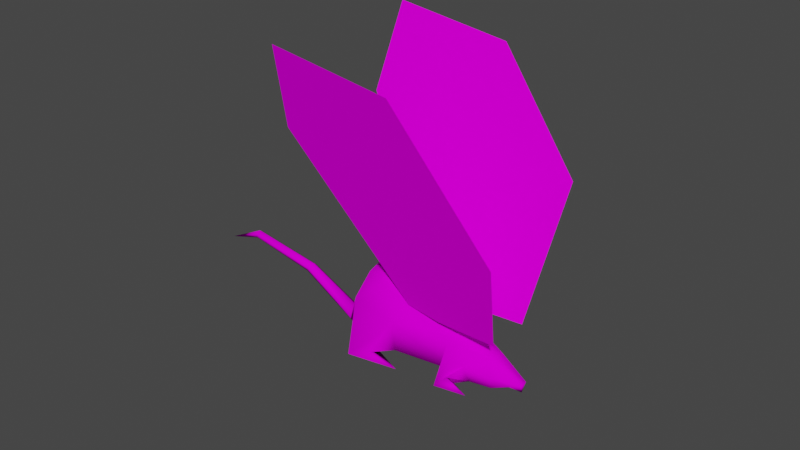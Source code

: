 # Source: ratw.blend  (saved by Blender 3.0.42; exported with 4.5.12 LTS)
import bpy
from mathutils import Matrix  # noqa: F401  (used for matrix-valued properties, if any)

bpy.ops.wm.read_factory_settings(use_empty=True)
scene = bpy.context.scene
scene.name = 'Scene'

# ---- collections
col_stand = bpy.data.collections.new('stand'); scene.collection.children.link(col_stand)
col_fly = bpy.data.collections.new('fly'); scene.collection.children.link(col_fly)
col_walk1 = bpy.data.collections.new('walk1'); scene.collection.children.link(col_walk1)
col_walk2 = bpy.data.collections.new('walk2'); scene.collection.children.link(col_walk2)
col_axes = bpy.data.collections.new('axes'); scene.collection.children.link(col_axes)
col_wings_short = bpy.data.collections.new('wings_short'); scene.collection.children.link(col_wings_short)
col_wings_long = bpy.data.collections.new('wings_long'); scene.collection.children.link(col_wings_long)
col_ref_points__do_not_export = bpy.data.collections.new('ref points (do not export)'); scene.collection.children.link(col_ref_points__do_not_export)

# ---- images (referenced by path relative to the original .blend; pixels are not part of the script)
import os
ASSET_DIR = os.environ.get("B2B_ASSET_DIR", "")  # directory of the original .blend (textures are referenced by path, not embedded)
HERE = os.path.dirname(os.path.abspath(__file__))  # packed textures are extracted next to this script under _unpacked/

def load_image(name, relpath, width, height, colorspace="sRGB"):
    """Load a texture the original file referenced (path relative to the .blend, or extracted next to this script)."""
    p = next((c for c in (os.path.join(HERE, relpath), os.path.join(ASSET_DIR, relpath)) if relpath and os.path.exists(c)), "")
    if p:
        img = bpy.data.images.load(p, check_existing=True)
        img.name = name
    else:  # same state as the original file: an image datablock whose file is absent (Cycles renders it pink)
        img = bpy.data.images.new(name, width, height)
        img.source = "FILE"
        img.filepath = "//" + (relpath or name)
    img.colorspace_settings.name = colorspace
    return img
img_ratf_png = load_image('ratf.png', 'ratf.png', 1024, 1024, 'sRGB')
img_ratwing_tga = load_image('ratwing.tga', 'ratwing.tga', 1024, 1024, 'sRGB')

# ---- materials (node trees are filled in below, after node groups)
mat_body = bpy.data.materials.new('body')
mat_body.use_backface_culling = True
mat_body.use_transparent_shadow = False
mat_vhots_axles = bpy.data.materials.new('vhots axles')
mat_vhots_axles.use_backface_culling = True
mat_vhots_axles.use_transparent_shadow = False
mat_wing = bpy.data.materials.new('wing')
mat_wing.use_transparent_shadow = False

# ---- material node trees
mat_body.use_nodes = True; mat_body.node_tree.nodes.clear()
_N = mat_body.node_tree.nodes; _L = mat_body.node_tree.links
n0 = _N.new('ShaderNodeOutputMaterial'); n0.name = 'Material Output'; n0.location = (300, 300)
n1 = _N.new('ShaderNodeBsdfDiffuse'); n1.name = 'Diffuse BSDF'; n1.location = (50, 300)
n2 = _N.new('ShaderNodeTexImage'); n2.name = 'Image Texture'; n2.location = (-290, 300)
n2.image = img_ratf_png
_L.new(n1.outputs[0], n0.inputs[0])
_L.new(n2.outputs[0], n1.inputs[0])
n0.is_active_output = True
mat_vhots_axles.use_nodes = True; mat_vhots_axles.node_tree.nodes.clear()
_N = mat_vhots_axles.node_tree.nodes; _L = mat_vhots_axles.node_tree.links
n0 = _N.new('ShaderNodeOutputMaterial'); n0.name = 'Material Output'; n0.location = (300, 300)
n1 = _N.new('ShaderNodeBsdfDiffuse'); n1.name = 'Diffuse BSDF'; n1.location = (50, 300)
n1.inputs[0].default_value = (0.9961, 0.0, 0.0, 255.0)
_L.new(n1.outputs[0], n0.inputs[0])
n0.is_active_output = True
mat_wing.use_nodes = True; mat_wing.node_tree.nodes.clear()
_N = mat_wing.node_tree.nodes; _L = mat_wing.node_tree.links
n0 = _N.new('ShaderNodeOutputMaterial'); n0.name = 'Material Output'; n0.location = (300, 300)
n1 = _N.new('ShaderNodeBsdfDiffuse'); n1.name = 'Diffuse BSDF'; n1.location = (50, 300)
n2 = _N.new('ShaderNodeTexImage'); n2.name = 'Image Texture'; n2.location = (-290, 300)
n2.image = img_ratwing_tga
_L.new(n1.outputs[0], n0.inputs[0])
_L.new(n2.outputs[0], n1.inputs[0])
n0.is_active_output = True

# ---- world
world_world = bpy.data.worlds.new('World'); scene.world = world_world
world_world.use_nodes = True; world_world.node_tree.nodes.clear()
_N = world_world.node_tree.nodes; _L = world_world.node_tree.links
n0 = _N.new('ShaderNodeOutputWorld'); n0.name = 'World Output'; n0.location = (300, 300)
n1 = _N.new('ShaderNodeBackground'); n1.name = 'Background'; n1.location = (10, 300)
n1.inputs[0].default_value = (0.05088, 0.05088, 0.05088, 1.0)
_L.new(n1.outputs[0], n0.inputs[0])
n0.is_active_output = True
world_world.color = (0.05088, 0.05088, 0.05088)
world_world.use_sun_shadow = False
world_world.sun_shadow_jitter_overblur = 0.0

# ---- meshes
me_combine = bpy.data.meshes.new('Combine')
me_combine.from_pydata([(0.07586, -0.2203, -0.2106), (0.192, -0.1473, -0.1861), (0.3095, -0.1811, -0.208), (0.1786, -0.2073, -0.1645), (0.2676, -0.1531, -0.01437), (0.2649, -0.1333, -0.1566), (0.06581, -0.1536, 0.03917), (0.7988, -0.06538, -0.1391), (0.726, -0.09361, -0.117), (0.7263, -0.08267, -0.1683), (0.6301, -0.102, -0.1686), (0.2586, -0.08712, 0.185), (0.5199, -0.1099, -0.03494), (0.4984, -0.07891, 0.01493), (0.1699, -0.1358, -0.1596), (0.5971, -0.08743, -0.02364), (0.6093, -0.1151, -0.1004), (0.08702, -0.08441, 0.1429), (0.5005, -0.02387, 0.03864), (0.2674, -0.01153, 0.2107), (0.6312, -0.02576, -0.1867), (0.7256, -0.02442, -0.1794), (0.5612, -0.09654, -0.1535), (0.5632, -0.02402, -0.1834), (0.2535, -0.01465, -0.1923), (0.1851, -0.01432, -0.1967), (0.7113, -0.06039, -0.05504), (0.7122, -0.03154, -0.05504), (0.08879, -0.01478, 0.1664), (0.8062, -0.04109, -0.1514), (0.8065, -0.03063, -0.1514), (0.8386, -0.02782, -0.1687), (-0.07204, -0.002359, -0.1263), (-0.0621, -0.02984, -0.1452), (0.8457, -0.02794, -0.1256), (0.8452, -0.0443, -0.1256), (-0.06479, -0.04905, -0.1645), (0.6334, 0.05536, -0.1661), (0.5525, 0.08062, -0.1734), (0.5627, 0.1177, -0.1487), (0.6132, 0.06933, -0.09795), (0.5081, 0.1283, -0.2083), (-0.06575, -0.0426, -0.1787), (0.5236, 0.06788, -0.03246), (-0.0657, -0.0135, -0.1896), (0.6099, -0.02928, 0.002664), (0.5018, -0.1696, -0.2107), (0.5483, -0.1238, -0.1759), (0.6464, -0.1453, -0.2087), (0.5568, -0.1613, -0.1512), (0.3164, 0.1478, -0.2056), (0.1976, 0.119, -0.1837), (0.0846, 0.1968, -0.2081), (0.1867, 0.1795, -0.162), (0.2734, 0.1216, -0.01189), (0.2698, 0.1019, -0.1541), (0.07176, 0.1305, 0.04165), (0.7287, 0.03205, -0.1658), (0.7289, 0.04299, -0.1145), (0.8004, 0.01173, -0.1366), (0.2616, 0.05607, 0.1875), (0.5008, 0.03783, 0.01741), (0.1751, 0.1084, -0.1571), (0.5998, 0.04221, -0.02115), (0.09005, 0.06055, 0.1453), (0.5644, 0.05281, -0.151), (0.7128, 0.01041, -0.05256), (0.8068, -0.01285, -0.149), (-0.06121, 0.01239, -0.1433), (0.8459, -0.01127, -0.1231), (-0.0631, 0.03171, -0.1626), (-0.06433, 0.0253, -0.1767), (0.6515, 0.09793, -0.2062), (-0.3637, 0.01859, -0.2063), (-0.3595, 0.04935, -0.2063), (-0.6481, 0.2143, -0.2017), (-0.6598, 0.1945, -0.2017), (-0.6539, 0.2044, -0.1664), (-0.3649, 0.009545, -0.1782), (-0.3615, 0.03472, -0.1608), (-0.6634, 0.1884, -0.1799), (-0.6445, 0.2203, -0.1799), (-0.8459, 0.1719, -0.1588), (-0.3582, 0.05839, -0.1782)], [], [(2, 0, 1), (1, 3, 2), (2, 3, 0), (4, 1, 3), (4, 5, 1), (5, 3, 1), (5, 4, 3), (4, 0, 3), (4, 6, 0), (6, 1, 0), (6, 5, 1), (5, 0, 1), (5, 6, 0), (9, 7, 8), (37, 40, 58, 57), (56, 64, 60, 54), (4, 12, 13), (5, 6, 14), (16, 15, 12), (12, 15, 13), (4, 13, 11), (22, 23, 20, 10), (20, 23, 65, 37), (18, 13, 15, 45), (30, 21, 57, 67), (60, 64, 28, 19), (66, 58, 40, 63), (11, 17, 6, 4), (7, 9, 29), (63, 45, 27, 66), (30, 31, 29), (29, 31, 7), (10, 12, 22), (31, 34, 35), (31, 35, 7), (39, 37, 38), (40, 37, 39), (41, 40, 39), (42, 6, 36), (14, 6, 42), (43, 40, 41), (8, 35, 26), (43, 65, 55, 54), (9, 10, 20, 21), (35, 8, 7), (48, 46, 47), (47, 49, 48), (48, 49, 46), (16, 47, 49), (16, 10, 47), (10, 49, 47), (10, 16, 49), (16, 46, 49), (16, 12, 46), (12, 47, 46), (12, 10, 47), (10, 46, 47), (10, 12, 46), (52, 50, 51), (53, 51, 50), (53, 50, 52), (51, 54, 53), (55, 54, 51), (53, 55, 51), (54, 55, 53), (52, 54, 53), (56, 54, 52), (56, 51, 52), (56, 55, 51), (55, 52, 51), (55, 56, 52), (59, 57, 58), (16, 8, 26, 15), (17, 28, 32, 33), (43, 54, 61), (56, 55, 62), (63, 40, 43), (63, 43, 61), (61, 54, 60), (69, 66, 27, 34), (61, 60, 19, 18), (25, 24, 5, 14), (22, 12, 4, 5), (9, 21, 30, 29), (27, 45, 15, 26), (57, 59, 67), (8, 16, 10, 9), (31, 30, 67), (31, 67, 59), (28, 68, 32), (28, 64, 68), (43, 37, 65), (34, 31, 69), (69, 31, 59), (43, 38, 41), (43, 37, 38), (37, 41, 38), (56, 71, 70), (56, 62, 71), (37, 43, 41), (37, 57, 21, 20), (69, 58, 66), (58, 69, 59), (41, 72, 38), (39, 38, 72), (39, 72, 41), (38, 40, 39), (37, 40, 38), (76, 75, 74, 73), (82, 77, 81), (81, 75, 82), (76, 82, 75), (80, 82, 76), (80, 77, 82), (32, 68, 79), (77, 80, 78, 79), (83, 79, 68, 70), (33, 32, 79), (23, 24, 55, 65), (25, 44, 71, 62), (42, 73, 44), (81, 77, 79, 83), (74, 83, 70, 71), (36, 17, 33), (6, 17, 36), (63, 61, 18, 45), (11, 19, 28, 17), (79, 78, 36, 33), (5, 24, 23, 22), (64, 70, 68), (56, 70, 64), (74, 71, 44, 73), (24, 25, 62, 55), (25, 14, 42, 44), (11, 13, 18, 19), (35, 34, 27, 26), (78, 73, 42, 36), (76, 73, 78, 80), (74, 75, 81, 83)])
_uv = me_combine.uv_layers.new(name='UVMap')
_uv.uv.foreach_set('vector', [0.7594, -0.2216, 0.7561, -0.3559, 0.8701, -0.2943, 0.8701, -0.2943, 0.8255, -0.3524, 0.7594, -0.2216, 0.7594, -0.2216, 0.8255, -0.3524, 0.7561, -0.3559, 0.9126, -0.5977, 0.8701, -0.2943, 0.8255, -0.3524, 0.9126, -0.5977, 0.9906, -0.5967, 0.8701, -0.2943, 0.9906, -0.5967, 0.8255, -0.3524, 0.8701, -0.2943, 0.9906, -0.5967, 0.9126, -0.5977, 0.8255, -0.3524, 0.9126, -0.5977, 0.7561, -0.3559, 0.8255, -0.3524, 0.9126, -0.5977, 0.8456, -0.6245, 0.7561, -0.3559, 0.8456, -0.6245, 0.8701, -0.2943, 0.7561, -0.3559, 0.8456, -0.6245, 0.9906, -0.5967, 0.8701, -0.2943, 0.9906, -0.5967, 0.7561, -0.3559, 0.8701, -0.2943, 0.9906, -0.5967, 0.8456, -0.6245, 0.7561, -0.3559, 0.3671, -0.07726, 0.2918, -0.01138, 0.228, -0.1222, 0.4583, -0.3108, 0.2908, -0.2725, 0.228, -0.1222, 0.3671, -0.07726, 0.2739, -0.7563, 0.1014, -0.7526, 0.09214, -0.6939, 0.2647, -0.6778, 0.2647, -0.6778, 0.2898, -0.3209, 0.1321, -0.4308, 0.4537, -0.783, 0.2739, -0.7563, 0.4049, -0.8602, 0.2908, -0.2725, 0.08739, -0.3345, 0.2898, -0.3209, 0.2898, -0.3209, 0.08739, -0.3345, 0.1321, -0.4308, 0.2647, -0.6778, 0.1321, -0.4308, 0.09214, -0.6939, 0.479, -0.5495, 0.5692, -0.7022, 0.6396, -0.4126, 0.4583, -0.3108, 0.6396, -0.4126, 0.5692, -0.7022, 0.479, -0.5495, 0.4583, -0.3108, 0.006519, -0.4502, 0.1321, -0.4308, 0.08739, -0.3345, 0.001605, -0.3739, 0.5378, -0.04303, 0.603, -0.1558, 0.3671, -0.07726, 0.5377, -0.04311, 0.09214, -0.6939, 0.1014, -0.7526, 0.004982, -0.7453, 0.005781, -0.6988, 0.09662, -0.185, 0.228, -0.1222, 0.2908, -0.2725, 0.08739, -0.3345, 0.09214, -0.6939, 0.1014, -0.7526, 0.2739, -0.7563, 0.2647, -0.6778, 0.2918, -0.01138, 0.3671, -0.07726, 0.5377, -0.04311, 0.08739, -0.3345, 0.001605, -0.3739, 0.00517, -0.1905, 0.09662, -0.185, 0.7309, -0.0357, 0.7262, -0.131, 0.8028, -0.0486, 0.8028, -0.0486, 0.7262, -0.131, 0.8597, -0.1194, 0.4583, -0.3108, 0.2898, -0.3209, 0.479, -0.5495, 0.7262, -0.131, 0.725, -0.1936, 0.7708, -0.1882, 0.7262, -0.131, 0.7708, -0.1882, 0.8597, -0.1194, 0.8615, -0.2821, 0.8591, -0.6217, 0.8259, -0.3361, 0.9755, -0.6168, 0.8591, -0.6217, 0.8615, -0.2821, 0.7758, -0.3634, 0.9755, -0.6168, 0.8615, -0.2821, 0.2737, -0.9968, 0.2739, -0.7563, 0.1419, -1.0, 0.4049, -0.8602, 0.2739, -0.7563, 0.2737, -0.9968, 0.8056, -0.6136, 0.9755, -0.6168, 0.7758, -0.3634, 0.228, -0.1222, 0.03594, -0.008672, 0.09662, -0.185, 0.2898, -0.3209, 0.479, -0.5495, 0.4537, -0.783, 0.2647, -0.6778, 0.3671, -0.07726, 0.4583, -0.3108, 0.6396, -0.4126, 0.603, -0.1558, 0.03594, -0.008672, 0.228, -0.1222, 0.2918, -0.01138, 0.7561, -0.2289, 0.7758, -0.3634, 0.8259, -0.3361, 0.8259, -0.3361, 0.8615, -0.2821, 0.7561, -0.2289, 0.7561, -0.2289, 0.8615, -0.2821, 0.7758, -0.3634, 0.9755, -0.6168, 0.8259, -0.3361, 0.8615, -0.2821, 0.9755, -0.6168, 0.8591, -0.6217, 0.8259, -0.3361, 0.8591, -0.6217, 0.8615, -0.2821, 0.8259, -0.3361, 0.8591, -0.6217, 0.9755, -0.6168, 0.8615, -0.2821, 0.9755, -0.6168, 0.7758, -0.3634, 0.8615, -0.2821, 0.9755, -0.6168, 0.8056, -0.6136, 0.7758, -0.3634, 0.8056, -0.6136, 0.8259, -0.3361, 0.7758, -0.3634, 0.8056, -0.6136, 0.8591, -0.6217, 0.8259, -0.3361, 0.8591, -0.6217, 0.7758, -0.3634, 0.8259, -0.3361, 0.8591, -0.6217, 0.8056, -0.6136, 0.7758, -0.3634, 0.7561, -0.3559, 0.7594, -0.2216, 0.8701, -0.2943, 0.8255, -0.3524, 0.8701, -0.2943, 0.7594, -0.2216, 0.8255, -0.3524, 0.7594, -0.2216, 0.7561, -0.3559, 0.8701, -0.2943, 0.9126, -0.5977, 0.8255, -0.3524, 0.9906, -0.5967, 0.9126, -0.5977, 0.8701, -0.2943, 0.8255, -0.3524, 0.9906, -0.5967, 0.8701, -0.2943, 0.9126, -0.5977, 0.9906, -0.5967, 0.8255, -0.3524, 0.7561, -0.3559, 0.9126, -0.5977, 0.8255, -0.3524, 0.8456, -0.6245, 0.9126, -0.5977, 0.7561, -0.3559, 0.8456, -0.6245, 0.8701, -0.2943, 0.7561, -0.3559, 0.8456, -0.6245, 0.9906, -0.5967, 0.8701, -0.2943, 0.9906, -0.5967, 0.7561, -0.3559, 0.8701, -0.2943, 0.9906, -0.5967, 0.8456, -0.6245, 0.7561, -0.3559, 0.2918, -0.01138, 0.3671, -0.07726, 0.228, -0.1222, 0.2908, -0.2725, 0.228, -0.1222, 0.09662, -0.185, 0.08739, -0.3345, 0.1014, -0.7526, 0.004982, -0.7453, 0.01249, -0.9899, 0.07953, -0.9973, 0.2898, -0.3209, 0.2647, -0.6778, 0.1321, -0.4308, 0.2739, -0.7563, 0.4537, -0.783, 0.4049, -0.8602, 0.08739, -0.3345, 0.2908, -0.2725, 0.2898, -0.3209, 0.08739, -0.3345, 0.2898, -0.3209, 0.1321, -0.4308, 0.1321, -0.4308, 0.2647, -0.6778, 0.09214, -0.6939, 0.03594, -0.008672, 0.09662, -0.185, 0.00517, -0.1905, 0.001637, -0.00492, 0.1321, -0.4308, 0.09214, -0.6939, 0.005781, -0.6988, 0.006519, -0.4502, 0.5389, -0.8901, 0.5654, -0.8162, 0.4537, -0.783, 0.4049, -0.8602, 0.479, -0.5495, 0.2898, -0.3209, 0.2647, -0.6778, 0.4537, -0.783, 0.3671, -0.07726, 0.603, -0.1558, 0.5378, -0.04303, 0.5377, -0.04311, 0.00517, -0.1905, 0.001605, -0.3739, 0.08739, -0.3345, 0.09662, -0.185, 0.3671, -0.07726, 0.2918, -0.01138, 0.5377, -0.04311, 0.228, -0.1222, 0.2908, -0.2725, 0.4583, -0.3108, 0.3671, -0.07726, 0.7262, -0.131, 0.7309, -0.0357, 0.8028, -0.0486, 0.7262, -0.131, 0.8028, -0.0486, 0.8597, -0.1194, 0.004982, -0.7453, 0.07953, -0.9973, 0.01249, -0.9899, 0.004982, -0.7453, 0.1014, -0.7526, 0.07953, -0.9973, 0.2898, -0.3209, 0.4583, -0.3108, 0.479, -0.5495, 0.725, -0.1936, 0.7262, -0.131, 0.7708, -0.1882, 0.7708, -0.1882, 0.7262, -0.131, 0.8597, -0.1194, 0.8056, -0.6136, 0.8259, -0.3361, 0.7758, -0.3634, 0.8056, -0.6136, 0.8591, -0.6217, 0.8259, -0.3361, 0.8591, -0.6217, 0.7758, -0.3634, 0.8259, -0.3361, 0.2739, -0.7563, 0.2737, -0.9968, 0.1419, -1.0, 0.2739, -0.7563, 0.4049, -0.8602, 0.2737, -0.9968, 0.8591, -0.6217, 0.8056, -0.6136, 0.7758, -0.3634, 0.4583, -0.3108, 0.3671, -0.07726, 0.603, -0.1558, 0.6396, -0.4126, 0.03594, -0.008672, 0.228, -0.1222, 0.09662, -0.185, 0.228, -0.1222, 0.03594, -0.008672, 0.2918, -0.01138, 0.7758, -0.3634, 0.7561, -0.2289, 0.8259, -0.3361, 0.8615, -0.2821, 0.8259, -0.3361, 0.7561, -0.2289, 0.8615, -0.2821, 0.7561, -0.2289, 0.7758, -0.3634, 0.8259, -0.3361, 0.9755, -0.6168, 0.8615, -0.2821, 0.8591, -0.6217, 0.9755, -0.6168, 0.8259, -0.3361, 0.9027, -0.8575, 0.7544, -0.8558, 0.7243, -0.6929, 0.894, -0.6929, 0.8116, -0.9966, 0.8179, -0.8558, 0.6679, -0.8558, 0.6679, -0.8558, 0.7544, -0.8558, 0.8116, -0.9966, 0.9027, -0.8575, 0.8116, -0.9966, 0.7544, -0.8558, 0.9538, -0.8575, 0.8116, -0.9966, 0.9027, -0.8575, 0.9538, -0.8575, 0.8179, -0.8558, 0.8116, -0.9966, 0.8021, -0.8832, 0.7509, -0.8846, 0.8126, -0.6929, 0.8179, -0.8558, 0.9538, -0.8575, 0.9557, -0.6912, 0.8126, -0.6929, 0.6697, -0.6929, 0.8126, -0.6929, 0.7509, -0.8846, 0.6684, -0.8844, 0.8581, -0.8829, 0.8021, -0.8832, 0.8126, -0.6929, 0.5692, -0.7022, 0.5654, -0.8162, 0.4537, -0.783, 0.479, -0.5495, 0.5389, -0.8901, 0.5303, -0.9951, 0.2737, -0.9968, 0.4049, -0.8602, 0.8971, -0.8784, 0.894, -0.6929, 0.8585, -0.8822, 0.6679, -0.8558, 0.8179, -0.8558, 0.8126, -0.6929, 0.6697, -0.6929, 0.7243, -0.6929, 0.6697, -0.6929, 0.6684, -0.8844, 0.7102, -0.8835, 0.1419, -1.0, 0.1014, -0.7526, 0.07953, -0.9973, 0.2739, -0.7563, 0.1014, -0.7526, 0.1419, -1.0, 0.08739, -0.3345, 0.1321, -0.4308, 0.006519, -0.4502, 0.001605, -0.3739, 0.09214, -0.6939, 0.005781, -0.6988, 0.004982, -0.7453, 0.1014, -0.7526, 0.8126, -0.6929, 0.9557, -0.6912, 0.9548, -0.8777, 0.8581, -0.8829, 0.4537, -0.783, 0.5654, -0.8162, 0.5692, -0.7022, 0.479, -0.5495, 0.1014, -0.7526, 0.1419, -1.0, 0.07953, -0.9973, 0.2739, -0.7563, 0.1419, -1.0, 0.1014, -0.7526, 0.7243, -0.6929, 0.7102, -0.8835, 0.8585, -0.8822, 0.894, -0.6929, 0.5654, -0.8162, 0.5389, -0.8901, 0.4049, -0.8602, 0.4537, -0.783, 0.5389, -0.8901, 0.4049, -0.8602, 0.2737, -0.9968, 0.5303, -0.9951, 0.09214, -0.6939, 0.1321, -0.4308, 0.006519, -0.4502, 0.005781, -0.6988, 0.03594, -0.008672, 0.001637, -0.00492, 0.00517, -0.1905, 0.09662, -0.185, 0.9557, -0.6912, 0.894, -0.6929, 0.8971, -0.8784, 0.9548, -0.8777, 0.9027, -0.8575, 0.894, -0.6929, 0.9557, -0.6912, 0.9538, -0.8575, 0.7243, -0.6929, 0.7544, -0.8558, 0.6679, -0.8558, 0.6697, -0.6929])
me_combine.materials.append(mat_body)
me_combine.use_remesh_fix_poles = True
me_combine.use_remesh_preserve_attributes = False
me_combine.update()
me_combine_001 = bpy.data.meshes.new('Combine.001')
me_combine_001.from_pydata([(-0.3158, -0.1945, -0.001539), (-0.1996, -0.1214, 0.02291), (-0.08216, -0.1552, 0.001019), (-0.2131, -0.1814, 0.0446), (-0.124, -0.1272, 0.1947), (-0.1268, -0.1074, 0.05244), (-0.3259, -0.1277, 0.2482), (0.4071, -0.03949, 0.06994), (0.3343, -0.06772, 0.09206), (0.3346, -0.05678, 0.04074), (0.2385, -0.07609, 0.04044), (-0.1331, -0.06123, 0.3941), (0.1282, -0.08399, 0.1741), (0.1067, -0.05302, 0.224), (-0.2217, -0.1099, 0.04942), (0.2055, -0.06154, 0.1854), (0.2177, -0.0892, 0.1086), (-0.3046, -0.05852, 0.3519), (0.1088, 0.002023, 0.2477), (-0.1243, 0.01436, 0.4198), (0.2395, 0.000132, 0.02234), (0.334, 0.001466, 0.02964), (0.1696, -0.07065, 0.05556), (0.1715, 0.001868, 0.02569), (-0.1381, 0.01124, 0.01674), (-0.2066, 0.01157, 0.0124), (0.3196, -0.0345, 0.154), (0.3205, -0.005647, 0.154), (-0.3029, 0.01111, 0.3755), (0.4145, -0.01519, 0.05761), (0.4148, -0.004739, 0.05763), (0.447, -0.001934, 0.04036), (-0.4637, 0.02353, 0.0828), (-0.4538, -0.003946, 0.06384), (0.454, -0.002049, 0.08344), (0.4536, -0.01841, 0.08343), (-0.4565, -0.02316, 0.04456), (0.2417, 0.08125, 0.04293), (0.1609, 0.1065, 0.03562), (0.171, 0.1436, 0.06035), (0.2215, 0.09522, 0.1111), (0.1164, 0.1542, 0.000794), (-0.4574, -0.01671, 0.03038), (0.1319, 0.09377, 0.1766), (-0.4574, 0.01239, 0.01946), (0.2183, -0.003388, 0.2117), (0.1102, -0.1437, -0.001691), (0.1566, -0.09794, 0.03314), (0.2548, -0.1194, 0.000374), (0.1652, -0.1354, 0.05786), (-0.07527, 0.1737, 0.003504), (-0.1941, 0.1449, 0.02539), (-0.3071, 0.2227, 0.000947), (-0.205, 0.2054, 0.04709), (-0.1183, 0.1475, 0.1972), (-0.1219, 0.1278, 0.05492), (-0.3199, 0.1564, 0.2507), (0.337, 0.05794, 0.04323), (0.3372, 0.06888, 0.09455), (0.4087, 0.03762, 0.07243), (-0.1301, 0.08196, 0.3965), (0.1091, 0.06372, 0.2265), (-0.2166, 0.1343, 0.05191), (0.2082, 0.0681, 0.1879), (-0.3016, 0.08644, 0.3544), (0.1727, 0.0787, 0.05804), (0.3211, 0.0363, 0.1565), (0.4151, 0.01304, 0.0601), (-0.4529, 0.03828, 0.06577), (0.4543, 0.01462, 0.08591), (-0.4548, 0.0576, 0.04648), (-0.456, 0.05119, 0.03231), (0.2599, 0.1238, 0.002859), (-0.7234, -0.01437, 0.1834), (-0.723, 0.01668, 0.1831), (-1.047, 0.01111, 0.2431), (-1.047, -0.0118, 0.2431), (-1.041, -0.0003448, 0.2778), (-0.7073, -0.0235, 0.2064), (-0.6971, 0.001909, 0.2204), (-1.044, -0.01887, 0.2645), (-1.044, 0.01818, 0.2645), (-1.227, 0.0005496, 0.1849), (-0.7068, 0.0258, 0.206)], [], [(2, 0, 1), (1, 3, 2), (2, 3, 0), (4, 1, 3), (4, 5, 1), (5, 3, 1), (5, 4, 3), (4, 0, 3), (4, 6, 0), (6, 1, 0), (6, 5, 1), (5, 0, 1), (5, 6, 0), (9, 7, 8), (37, 40, 58, 57), (56, 64, 60, 54), (4, 12, 13), (5, 6, 14), (16, 15, 12), (12, 15, 13), (4, 13, 11), (22, 23, 20, 10), (20, 23, 65, 37), (18, 13, 15, 45), (30, 21, 57, 67), (60, 64, 28, 19), (66, 58, 40, 63), (11, 17, 6, 4), (7, 9, 29), (63, 45, 27, 66), (30, 31, 29), (29, 31, 7), (10, 12, 22), (31, 34, 35), (31, 35, 7), (39, 37, 38), (40, 37, 39), (41, 40, 39), (42, 6, 36), (14, 6, 42), (43, 40, 41), (8, 35, 26), (43, 65, 55, 54), (9, 10, 20, 21), (35, 8, 7), (48, 46, 47), (47, 49, 48), (48, 49, 46), (16, 47, 49), (16, 10, 47), (10, 49, 47), (10, 16, 49), (16, 46, 49), (16, 12, 46), (12, 47, 46), (12, 10, 47), (10, 46, 47), (10, 12, 46), (52, 50, 51), (53, 51, 50), (53, 50, 52), (51, 54, 53), (55, 54, 51), (53, 55, 51), (54, 55, 53), (52, 54, 53), (56, 54, 52), (56, 52, 51), (56, 51, 55), (55, 51, 52), (55, 56, 52), (59, 57, 58), (16, 8, 26, 15), (17, 28, 32, 33), (43, 54, 61), (56, 55, 62), (63, 40, 43), (63, 43, 61), (61, 54, 60), (69, 66, 27, 34), (61, 60, 19, 18), (25, 24, 5, 14), (22, 12, 4, 5), (9, 21, 30, 29), (27, 45, 15, 26), (57, 59, 67), (8, 16, 10, 9), (31, 30, 67), (31, 67, 59), (28, 68, 32), (28, 64, 68), (43, 37, 65), (34, 31, 69), (69, 31, 59), (43, 41, 38), (43, 38, 37), (37, 38, 41), (56, 71, 70), (56, 62, 71), (37, 41, 43), (37, 57, 21, 20), (69, 58, 66), (58, 69, 59), (41, 72, 38), (39, 38, 72), (39, 72, 41), (38, 40, 39), (37, 40, 38), (76, 75, 74, 73), (82, 77, 81), (81, 75, 82), (76, 82, 75), (80, 82, 76), (80, 77, 82), (32, 68, 79), (77, 80, 78, 79), (83, 79, 68, 70), (33, 32, 79), (23, 24, 55, 65), (25, 44, 71, 62), (42, 73, 44), (81, 77, 79, 83), (74, 83, 70, 71), (36, 17, 33), (6, 17, 36), (63, 61, 18, 45), (11, 19, 28, 17), (79, 78, 36, 33), (5, 24, 23, 22), (64, 70, 68), (56, 70, 64), (74, 71, 44, 73), (24, 25, 62, 55), (25, 14, 42, 44), (11, 13, 18, 19), (35, 34, 27, 26), (78, 73, 42, 36), (76, 73, 78, 80), (74, 75, 81, 83)])
me_combine_001.polygons.foreach_set('use_smooth', [True] * 139)
_uv = me_combine_001.uv_layers.new(name='UVMap')
_uv.uv.foreach_set('vector', [0.7594, 0.7784, 0.7561, 0.6441, 0.8701, 0.7057, 0.8701, 0.7057, 0.8255, 0.6476, 0.7594, 0.7784, 0.7594, 0.7784, 0.8255, 0.6476, 0.7561, 0.6441, 0.9126, 0.4023, 0.8701, 0.7057, 0.8255, 0.6476, 0.9126, 0.4023, 0.9906, 0.4033, 0.8701, 0.7057, 0.9906, 0.4033, 0.8255, 0.6476, 0.8701, 0.7057, 0.9906, 0.4033, 0.9126, 0.4023, 0.8255, 0.6476, 0.9126, 0.4023, 0.7561, 0.6441, 0.8255, 0.6476, 0.9126, 0.4023, 0.8456, 0.3755, 0.7561, 0.6441, 0.8456, 0.3755, 0.8701, 0.7057, 0.7561, 0.6441, 0.8456, 0.3755, 0.9906, 0.4033, 0.8701, 0.7057, 0.9906, 0.4033, 0.7561, 0.6441, 0.8701, 0.7057, 0.9906, 0.4033, 0.8456, 0.3755, 0.7561, 0.6441, 0.3671, 0.9227, 0.2918, 0.9886, 0.228, 0.8778, 0.4583, 0.6892, 0.2908, 0.7275, 0.228, 0.8778, 0.3671, 0.9227, 0.2739, 0.2437, 0.1014, 0.2474, 0.09214, 0.3061, 0.2647, 0.3222, 0.2647, 0.3222, 0.2898, 0.6791, 0.1321, 0.5692, 0.4537, 0.217, 0.2739, 0.2437, 0.4049, 0.1398, 0.2908, 0.7275, 0.08739, 0.6655, 0.2898, 0.6791, 0.2898, 0.6791, 0.08739, 0.6655, 0.1321, 0.5692, 0.2647, 0.3222, 0.1321, 0.5692, 0.09214, 0.3061, 0.479, 0.4505, 0.5692, 0.2978, 0.6396, 0.5874, 0.4583, 0.6892, 0.6396, 0.5874, 0.5692, 0.2978, 0.479, 0.4505, 0.4583, 0.6892, 0.006519, 0.5498, 0.1321, 0.5692, 0.08739, 0.6655, 0.001605, 0.6261, 0.5378, 0.957, 0.603, 0.8442, 0.3671, 0.9227, 0.5377, 0.9569, 0.09214, 0.3061, 0.1014, 0.2474, 0.004982, 0.2547, 0.005781, 0.3012, 0.09662, 0.815, 0.228, 0.8778, 0.2908, 0.7275, 0.08739, 0.6655, 0.09214, 0.3061, 0.1014, 0.2474, 0.2739, 0.2437, 0.2647, 0.3222, 0.2918, 0.9886, 0.3671, 0.9227, 0.5377, 0.9569, 0.08739, 0.6655, 0.001605, 0.6261, 0.00517, 0.8095, 0.09662, 0.815, 0.7309, 0.9643, 0.7262, 0.869, 0.8028, 0.9514, 0.8028, 0.9514, 0.7262, 0.869, 0.8597, 0.8806, 0.4583, 0.6892, 0.2898, 0.6791, 0.479, 0.4505, 0.7262, 0.869, 0.725, 0.8064, 0.7708, 0.8118, 0.7262, 0.869, 0.7708, 0.8118, 0.8597, 0.8806, 0.8615, 0.7179, 0.8591, 0.3783, 0.8259, 0.6639, 0.9755, 0.3832, 0.8591, 0.3783, 0.8615, 0.7179, 0.7758, 0.6366, 0.9755, 0.3832, 0.8615, 0.7179, 0.2737, 0.003235, 0.2739, 0.2437, 0.1419, -0.000249, 0.4049, 0.1398, 0.2739, 0.2437, 0.2737, 0.003235, 0.8056, 0.3864, 0.9755, 0.3832, 0.7758, 0.6366, 0.228, 0.8778, 0.03594, 0.9913, 0.09662, 0.815, 0.2898, 0.6791, 0.479, 0.4505, 0.4537, 0.217, 0.2647, 0.3222, 0.3671, 0.9227, 0.4583, 0.6892, 0.6396, 0.5874, 0.603, 0.8442, 0.03594, 0.9913, 0.228, 0.8778, 0.2918, 0.9886, 0.7561, 0.7711, 0.7758, 0.6366, 0.8259, 0.6639, 0.8259, 0.6639, 0.8615, 0.7179, 0.7561, 0.7711, 0.7561, 0.7711, 0.8615, 0.7179, 0.7758, 0.6366, 0.9755, 0.3832, 0.8259, 0.6639, 0.8615, 0.7179, 0.9755, 0.3832, 0.8591, 0.3783, 0.8259, 0.6639, 0.8591, 0.3783, 0.8615, 0.7179, 0.8259, 0.6639, 0.8591, 0.3783, 0.9755, 0.3832, 0.8615, 0.7179, 0.9755, 0.3832, 0.7758, 0.6366, 0.8615, 0.7179, 0.9755, 0.3832, 0.8056, 0.3864, 0.7758, 0.6366, 0.8056, 0.3864, 0.8259, 0.6639, 0.7758, 0.6366, 0.8056, 0.3864, 0.8591, 0.3783, 0.8259, 0.6639, 0.8591, 0.3783, 0.7758, 0.6366, 0.8259, 0.6639, 0.8591, 0.3783, 0.8056, 0.3864, 0.7758, 0.6366, 0.7561, 0.6441, 0.7594, 0.7784, 0.8701, 0.7057, 0.8255, 0.6476, 0.8701, 0.7057, 0.7594, 0.7784, 0.8255, 0.6476, 0.7594, 0.7784, 0.7561, 0.6441, 0.8701, 0.7057, 0.9126, 0.4023, 0.8255, 0.6476, 0.9906, 0.4033, 0.9126, 0.4023, 0.8701, 0.7057, 0.8255, 0.6476, 0.9906, 0.4033, 0.8701, 0.7057, 0.9126, 0.4023, 0.9906, 0.4033, 0.8255, 0.6476, 0.7561, 0.6441, 0.9126, 0.4023, 0.8255, 0.6476, 0.8456, 0.3755, 0.9126, 0.4023, 0.7561, 0.6441, 0.8456, 0.3755, 0.7561, 0.6441, 0.8701, 0.7057, 0.8456, 0.3755, 0.8701, 0.7057, 0.9906, 0.4033, 0.9906, 0.4033, 0.8701, 0.7057, 0.7561, 0.6441, 0.9906, 0.4033, 0.8456, 0.3755, 0.7561, 0.6441, 0.2918, 0.9886, 0.3671, 0.9227, 0.228, 0.8778, 0.2908, 0.7275, 0.228, 0.8778, 0.09662, 0.815, 0.08739, 0.6655, 0.1014, 0.2474, 0.004982, 0.2547, 0.01249, 0.01006, 0.07953, 0.00273, 0.2898, 0.6791, 0.2647, 0.3222, 0.1321, 0.5692, 0.2739, 0.2437, 0.4537, 0.217, 0.4049, 0.1398, 0.08739, 0.6655, 0.2908, 0.7275, 0.2898, 0.6791, 0.08739, 0.6655, 0.2898, 0.6791, 0.1321, 0.5692, 0.1321, 0.5692, 0.2647, 0.3222, 0.09214, 0.3061, 0.03594, 0.9913, 0.09662, 0.815, 0.00517, 0.8095, 0.001637, 0.9951, 0.1321, 0.5692, 0.09214, 0.3061, 0.005781, 0.3012, 0.006519, 0.5498, 0.5389, 0.1099, 0.5654, 0.1838, 0.4537, 0.217, 0.4049, 0.1398, 0.479, 0.4505, 0.2898, 0.6791, 0.2647, 0.3222, 0.4537, 0.217, 0.3671, 0.9227, 0.603, 0.8442, 0.5378, 0.957, 0.5377, 0.9569, 0.00517, 0.8095, 0.001605, 0.6261, 0.08739, 0.6655, 0.09662, 0.815, 0.3671, 0.9227, 0.2918, 0.9886, 0.5377, 0.9569, 0.228, 0.8778, 0.2908, 0.7275, 0.4583, 0.6892, 0.3671, 0.9227, 0.7262, 0.869, 0.7309, 0.9643, 0.8028, 0.9514, 0.7262, 0.869, 0.8028, 0.9514, 0.8597, 0.8806, 0.004982, 0.2547, 0.07953, 0.00273, 0.01249, 0.01006, 0.004982, 0.2547, 0.1014, 0.2474, 0.07953, 0.00273, 0.2898, 0.6791, 0.4583, 0.6892, 0.479, 0.4505, 0.725, 0.8064, 0.7262, 0.869, 0.7708, 0.8118, 0.7708, 0.8118, 0.7262, 0.869, 0.8597, 0.8806, 0.8056, 0.3864, 0.7758, 0.6366, 0.8259, 0.6639, 0.8056, 0.3864, 0.8259, 0.6639, 0.8591, 0.3783, 0.8591, 0.3783, 0.8259, 0.6639, 0.7758, 0.6366, 0.2739, 0.2437, 0.2737, 0.003235, 0.1419, -0.000249, 0.2739, 0.2437, 0.4049, 0.1398, 0.2737, 0.003235, 0.8591, 0.3783, 0.7758, 0.6366, 0.8056, 0.3864, 0.4583, 0.6892, 0.3671, 0.9227, 0.603, 0.8442, 0.6396, 0.5874, 0.03594, 0.9913, 0.228, 0.8778, 0.09662, 0.815, 0.228, 0.8778, 0.03594, 0.9913, 0.2918, 0.9886, 0.7758, 0.6366, 0.7561, 0.7711, 0.8259, 0.6639, 0.8615, 0.7179, 0.8259, 0.6639, 0.7561, 0.7711, 0.8615, 0.7179, 0.7561, 0.7711, 0.7758, 0.6366, 0.8259, 0.6639, 0.9755, 0.3832, 0.8615, 0.7179, 0.8591, 0.3783, 0.9755, 0.3832, 0.8259, 0.6639, 0.9027, 0.1425, 0.7544, 0.1442, 0.7243, 0.3071, 0.894, 0.3071, 0.8116, 0.00339, 0.8179, 0.1442, 0.6679, 0.1442, 0.6679, 0.1442, 0.7544, 0.1442, 0.8116, 0.00339, 0.9027, 0.1425, 0.8116, 0.00339, 0.7544, 0.1442, 0.9538, 0.1425, 0.8116, 0.00339, 0.9027, 0.1425, 0.9538, 0.1425, 0.8179, 0.1442, 0.8116, 0.00339, 0.8021, 0.1168, 0.7509, 0.1154, 0.8126, 0.3071, 0.8179, 0.1442, 0.9538, 0.1425, 0.9557, 0.3088, 0.8126, 0.3071, 0.6697, 0.3071, 0.8126, 0.3071, 0.7509, 0.1154, 0.6684, 0.1156, 0.8581, 0.1171, 0.8021, 0.1168, 0.8126, 0.3071, 0.5692, 0.2978, 0.5654, 0.1838, 0.4537, 0.217, 0.479, 0.4505, 0.5389, 0.1099, 0.5303, 0.004913, 0.2737, 0.003235, 0.4049, 0.1398, 0.8971, 0.1216, 0.894, 0.3071, 0.8585, 0.1178, 0.6679, 0.1442, 0.8179, 0.1442, 0.8126, 0.3071, 0.6697, 0.3071, 0.7243, 0.3071, 0.6697, 0.3071, 0.6684, 0.1156, 0.7102, 0.1165, 0.1419, -0.000249, 0.1014, 0.2474, 0.07953, 0.00273, 0.2739, 0.2437, 0.1014, 0.2474, 0.1419, -0.000249, 0.08739, 0.6655, 0.1321, 0.5692, 0.006519, 0.5498, 0.001605, 0.6261, 0.09214, 0.3061, 0.005781, 0.3012, 0.004982, 0.2547, 0.1014, 0.2474, 0.8126, 0.3071, 0.9557, 0.3088, 0.9548, 0.1223, 0.8581, 0.1171, 0.4537, 0.217, 0.5654, 0.1838, 0.5692, 0.2978, 0.479, 0.4505, 0.1014, 0.2474, 0.1419, -0.000249, 0.07953, 0.00273, 0.2739, 0.2437, 0.1419, -0.000249, 0.1014, 0.2474, 0.7243, 0.3071, 0.7102, 0.1165, 0.8585, 0.1178, 0.894, 0.3071, 0.5654, 0.1838, 0.5389, 0.1099, 0.4049, 0.1398, 0.4537, 0.217, 0.5389, 0.1099, 0.4049, 0.1398, 0.2737, 0.003235, 0.5303, 0.004913, 0.09214, 0.3061, 0.1321, 0.5692, 0.006519, 0.5498, 0.005781, 0.3012, 0.03594, 0.9913, 0.001637, 0.9951, 0.00517, 0.8095, 0.09662, 0.815, 0.9557, 0.3088, 0.894, 0.3071, 0.8971, 0.1216, 0.9548, 0.1223, 0.9027, 0.1425, 0.894, 0.3071, 0.9557, 0.3088, 0.9538, 0.1425, 0.7243, 0.3071, 0.7544, 0.1442, 0.6679, 0.1442, 0.6697, 0.3071])
me_combine_001.materials.append(mat_body)
me_combine_001.use_remesh_fix_poles = True
me_combine_001.use_remesh_preserve_attributes = False
me_combine_001.update()
me_ur = bpy.data.meshes.new('ur')
me_ur.from_pydata([(0.07996, -0.2086, -0.2196), (0.1961, -0.1356, -0.1951), (0.3136, -0.1693, -0.217), (0.1827, -0.1955, -0.1735), (0.2719, -0.1359, -0.0291), (0.269, -0.1215, -0.1656), (0.06998, -0.1387, 0.02418), (0.8029, -0.05444, -0.1457), (0.7301, -0.08139, -0.122), (0.7303, -0.07333, -0.1738), (0.6342, -0.09262, -0.1729), (0.2626, -0.07872, 0.173), (0.524, -0.09813, -0.002965), (0.5025, -0.06489, 0.04455), (0.174, -0.124, -0.1686), (0.6012, -0.07568, 0.008339), (0.6135, -0.09962, -0.06318), (0.09109, -0.07417, 0.1308), (0.5046, -0.01211, 0.02965), (0.2714, -0.004325, 0.202), (0.6352, -0.01753, -0.1952), (0.7297, -0.0158, -0.1881), (0.5653, -0.08478, -0.1625), (0.5673, -0.01227, -0.1924), (0.2576, -0.0029, -0.2013), (0.1892, -0.002567, -0.1671), (0.7155, -0.04477, -0.06194), (0.7163, -0.01596, -0.06355), (0.09284, -0.005635, 0.1574), (0.8103, -0.03087, -0.1594), (0.8106, -0.02043, -0.1599), (0.8427, -0.0186, -0.1774), (-0.06794, 0.009396, -0.1353), (-0.058, -0.01808, -0.1542), (0.8498, -0.01631, -0.1344), (0.8493, -0.03265, -0.1335), (-0.06069, -0.0373, -0.1735), (0.6375, 0.06461, -0.1792), (0.5566, 0.09238, -0.1824), (0.5668, 0.1295, -0.1577), (0.6173, 0.08236, -0.1119), (0.5122, 0.14, -0.2173), (-0.06165, -0.03084, -0.1877), (0.5277, 0.07963, -0.04145), (-0.0616, -0.001742, -0.1986), (0.6142, -0.01048, -0.005938), (0.5059, -0.1578, -0.1788), (0.5524, -0.1121, -0.1439), (0.6505, -0.1335, -0.2202), (0.561, -0.1495, -0.1192), (0.3205, 0.1596, -0.2152), (0.2017, 0.1308, -0.1541), (0.0887, 0.2086, -0.1785), (0.1908, 0.1912, -0.1324), (0.2776, 0.1367, 0.02392), (0.2739, 0.1137, -0.1631), (0.07588, 0.1433, 0.07761), (0.7327, 0.04134, -0.1777), (0.733, 0.05513, -0.1271), (0.8045, 0.02269, -0.1475), (0.2656, 0.06254, 0.2202), (0.5049, 0.04959, 0.008415), (0.1792, 0.1202, -0.1276), (0.6041, 0.05957, -0.0337), (0.09409, 0.06886, 0.1782), (0.5685, 0.06457, -0.16), (0.717, 0.02607, -0.06341), (0.8109, -0.002544, -0.1585), (-0.05711, 0.02415, -0.1523), (0.85, 0.000474, -0.1328), (-0.059, 0.04346, -0.1716), (-0.06023, 0.03705, -0.1857), (0.6556, 0.1097, -0.2152), (-0.3596, 0.03034, -0.1906), (-0.3554, 0.06111, -0.1906), (-0.644, 0.08044, -0.1778), (-0.6557, 0.0607, -0.1778), (-0.6498, 0.07057, -0.1425), (-0.3608, 0.0213, -0.1625), (-0.3574, 0.04648, -0.1451), (-0.6593, 0.05461, -0.156), (-0.6404, 0.08654, -0.156), (-0.85, 0.03812, -0.1513), (-0.3541, 0.07015, -0.1625)], [], [(2, 0, 1), (1, 3, 2), (2, 3, 0), (4, 1, 3), (4, 5, 1), (5, 3, 1), (5, 4, 3), (4, 0, 3), (4, 6, 0), (6, 1, 0), (6, 5, 1), (5, 0, 1), (5, 6, 0), (9, 7, 8), (9, 8, 10), (11, 6, 4), (4, 12, 13), (5, 6, 14), (16, 15, 12), (12, 15, 13), (4, 13, 11), (6, 11, 17), (19, 11, 18), (9, 20, 21), (22, 20, 10), (20, 22, 23), (22, 5, 23), (5, 12, 4), (22, 12, 5), (23, 5, 24), (25, 5, 14), (16, 26, 15), (5, 25, 24), (26, 27, 15), (10, 8, 16), (7, 9, 29), (29, 9, 30), (30, 9, 21), (30, 31, 29), (29, 31, 7), (33, 28, 32), (17, 28, 33), (11, 13, 18), (10, 12, 22), (26, 16, 8), (31, 34, 35), (36, 17, 33), (6, 17, 36), (31, 35, 7), (39, 37, 38), (40, 37, 39), (41, 40, 39), (42, 6, 36), (14, 6, 42), (43, 40, 41), (8, 35, 26), (44, 14, 42), (25, 14, 44), (15, 27, 45), (15, 45, 18), (35, 8, 7), (15, 18, 13), (20, 9, 10), (48, 46, 47), (47, 49, 48), (48, 49, 46), (16, 47, 49), (16, 10, 47), (10, 49, 47), (10, 16, 49), (16, 46, 49), (16, 12, 46), (12, 47, 46), (12, 10, 47), (10, 46, 47), (10, 12, 46), (52, 50, 51), (53, 51, 50), (53, 50, 52), (51, 54, 53), (55, 54, 51), (53, 55, 51), (54, 55, 53), (52, 54, 53), (56, 54, 52), (56, 51, 52), (56, 55, 51), (55, 52, 51), (55, 56, 52), (59, 57, 58), (58, 57, 37), (56, 60, 54), (43, 54, 61), (56, 55, 62), (63, 40, 43), (63, 43, 61), (61, 54, 60), (60, 56, 64), (60, 19, 18), (20, 65, 37), (65, 20, 23), (55, 65, 23), (43, 55, 54), (43, 65, 55), (55, 23, 24), (55, 25, 62), (66, 40, 63), (25, 55, 24), (27, 66, 63), (58, 37, 40), (57, 59, 67), (57, 67, 30), (57, 30, 21), (31, 30, 67), (31, 67, 59), (28, 68, 32), (28, 64, 68), (61, 60, 18), (43, 37, 65), (40, 66, 58), (34, 31, 69), (69, 31, 59), (43, 38, 41), (43, 37, 38), (37, 41, 38), (56, 71, 70), (56, 62, 71), (37, 43, 41), (27, 34, 66), (69, 66, 34), (69, 58, 66), (27, 63, 45), (45, 63, 18), (58, 69, 59), (18, 63, 61), (41, 72, 38), (39, 38, 72), (39, 72, 41), (38, 40, 39), (37, 40, 38), (44, 73, 74), (73, 75, 74), (76, 75, 73), (79, 77, 78), (80, 78, 77), (82, 77, 81), (81, 75, 82), (76, 82, 75), (80, 82, 76), (80, 77, 82), (83, 79, 70), (71, 83, 70), (74, 83, 71), (74, 71, 44), (33, 32, 79), (36, 33, 79), (79, 78, 36), (78, 42, 36), (78, 73, 42), (42, 73, 44), (77, 79, 83), (83, 81, 77), (17, 19, 28), (11, 19, 17), (26, 34, 27), (35, 34, 26), (20, 57, 21), (37, 57, 20), (19, 64, 28), (60, 64, 19), (64, 70, 68), (56, 70, 64), (62, 44, 71), (25, 44, 62), (80, 73, 78), (76, 73, 80), (32, 70, 79), (68, 70, 32), (83, 75, 81), (74, 75, 83)])
_uv = me_ur.uv_layers.new(name='UVMap')
_uv.uv.foreach_set('vector', [0.7594, -0.2216, 0.7561, -0.3559, 0.8701, -0.2943, 0.8701, -0.2943, 0.8255, -0.3524, 0.7594, -0.2216, 0.7594, -0.2216, 0.8255, -0.3524, 0.7561, -0.3559, 0.9126, -0.5977, 0.8701, -0.2943, 0.8255, -0.3524, 0.9126, -0.5977, 0.9906, -0.5967, 0.8701, -0.2943, 0.9906, -0.5967, 0.8255, -0.3524, 0.8701, -0.2943, 0.9906, -0.5967, 0.9126, -0.5977, 0.8255, -0.3524, 0.9126, -0.5977, 0.7561, -0.3559, 0.8255, -0.3524, 0.9126, -0.5977, 0.8456, -0.6245, 0.7561, -0.3559, 0.8456, -0.6245, 0.8701, -0.2943, 0.7561, -0.3559, 0.8456, -0.6245, 0.9906, -0.5967, 0.8701, -0.2943, 0.9906, -0.5967, 0.7561, -0.3559, 0.8701, -0.2943, 0.9906, -0.5967, 0.8456, -0.6245, 0.7561, -0.3559, 0.3671, -0.07726, 0.2918, -0.01138, 0.228, -0.1222, 0.3671, -0.07726, 0.228, -0.1222, 0.4583, -0.3108, 0.09214, -0.6939, 0.2739, -0.7563, 0.2647, -0.6778, 0.2647, -0.6778, 0.2898, -0.3209, 0.1321, -0.4308, 0.4537, -0.783, 0.2739, -0.7563, 0.4049, -0.8602, 0.2908, -0.2725, 0.08739, -0.3345, 0.2898, -0.3209, 0.2898, -0.3209, 0.08739, -0.3345, 0.1321, -0.4308, 0.2647, -0.6778, 0.1321, -0.4308, 0.09214, -0.6939, 0.2739, -0.7563, 0.09214, -0.6939, 0.1014, -0.7526, 0.005781, -0.6988, 0.09214, -0.6939, 0.006519, -0.4502, 0.3671, -0.07726, 0.6396, -0.4126, 0.603, -0.1558, 0.479, -0.5495, 0.6396, -0.4126, 0.4583, -0.3108, 0.6396, -0.4126, 0.479, -0.5495, 0.5692, -0.7022, 0.479, -0.5495, 0.4537, -0.783, 0.5692, -0.7022, 0.4537, -0.783, 0.2898, -0.3209, 0.2647, -0.6778, 0.479, -0.5495, 0.2898, -0.3209, 0.4537, -0.783, 0.5692, -0.7022, 0.4537, -0.783, 0.5654, -0.8162, 0.5389, -0.8901, 0.4537, -0.783, 0.4049, -0.8602, 0.2908, -0.2725, 0.09662, -0.185, 0.08739, -0.3345, 0.4537, -0.783, 0.5389, -0.8901, 0.5654, -0.8162, 0.09662, -0.185, 0.00517, -0.1905, 0.08739, -0.3345, 0.4583, -0.3108, 0.228, -0.1222, 0.2908, -0.2725, 0.2918, -0.01138, 0.3671, -0.07726, 0.5377, -0.04311, 0.5377, -0.04311, 0.3671, -0.07726, 0.5378, -0.04303, 0.5378, -0.04303, 0.3671, -0.07726, 0.603, -0.1558, 0.7309, -0.0357, 0.7262, -0.131, 0.8028, -0.0486, 0.8028, -0.0486, 0.7262, -0.131, 0.8597, -0.1194, 0.07953, -0.9973, 0.004982, -0.7453, 0.01249, -0.9899, 0.1014, -0.7526, 0.004982, -0.7453, 0.07953, -0.9973, 0.09214, -0.6939, 0.1321, -0.4308, 0.006519, -0.4502, 0.4583, -0.3108, 0.2898, -0.3209, 0.479, -0.5495, 0.09662, -0.185, 0.2908, -0.2725, 0.228, -0.1222, 0.7262, -0.131, 0.725, -0.1936, 0.7708, -0.1882, 0.1419, -1.0, 0.1014, -0.7526, 0.07953, -0.9973, 0.2739, -0.7563, 0.1014, -0.7526, 0.1419, -1.0, 0.7262, -0.131, 0.7708, -0.1882, 0.8597, -0.1194, 0.8615, -0.2821, 0.8591, -0.6217, 0.8259, -0.3361, 0.9755, -0.6168, 0.8591, -0.6217, 0.8615, -0.2821, 0.7758, -0.3634, 0.9755, -0.6168, 0.8615, -0.2821, 0.2737, -0.9968, 0.2739, -0.7563, 0.1419, -1.0, 0.4049, -0.8602, 0.2739, -0.7563, 0.2737, -0.9968, 0.8056, -0.6136, 0.9755, -0.6168, 0.7758, -0.3634, 0.228, -0.1222, 0.03594, -0.008672, 0.09662, -0.185, 0.5303, -0.9951, 0.4049, -0.8602, 0.2737, -0.9968, 0.5389, -0.8901, 0.4049, -0.8602, 0.5303, -0.9951, 0.08739, -0.3345, 0.00517, -0.1905, 0.001605, -0.3739, 0.08739, -0.3345, 0.001605, -0.3739, 0.006519, -0.4502, 0.03594, -0.008672, 0.228, -0.1222, 0.2918, -0.01138, 0.08739, -0.3345, 0.006519, -0.4502, 0.1321, -0.4308, 0.6396, -0.4126, 0.3671, -0.07726, 0.4583, -0.3108, 0.7561, -0.2289, 0.7758, -0.3634, 0.8259, -0.3361, 0.8259, -0.3361, 0.8615, -0.2821, 0.7561, -0.2289, 0.7561, -0.2289, 0.8615, -0.2821, 0.7758, -0.3634, 0.9755, -0.6168, 0.8259, -0.3361, 0.8615, -0.2821, 0.9755, -0.6168, 0.8591, -0.6217, 0.8259, -0.3361, 0.8591, -0.6217, 0.8615, -0.2821, 0.8259, -0.3361, 0.8591, -0.6217, 0.9755, -0.6168, 0.8615, -0.2821, 0.9755, -0.6168, 0.7758, -0.3634, 0.8615, -0.2821, 0.9755, -0.6168, 0.8056, -0.6136, 0.7758, -0.3634, 0.8056, -0.6136, 0.8259, -0.3361, 0.7758, -0.3634, 0.8056, -0.6136, 0.8591, -0.6217, 0.8259, -0.3361, 0.8591, -0.6217, 0.7758, -0.3634, 0.8259, -0.3361, 0.8591, -0.6217, 0.8056, -0.6136, 0.7758, -0.3634, 0.7561, -0.3559, 0.7594, -0.2216, 0.8701, -0.2943, 0.8255, -0.3524, 0.8701, -0.2943, 0.7594, -0.2216, 0.8255, -0.3524, 0.7594, -0.2216, 0.7561, -0.3559, 0.8701, -0.2943, 0.9126, -0.5977, 0.8255, -0.3524, 0.9906, -0.5967, 0.9126, -0.5977, 0.8701, -0.2943, 0.8255, -0.3524, 0.9906, -0.5967, 0.8701, -0.2943, 0.9126, -0.5977, 0.9906, -0.5967, 0.8255, -0.3524, 0.7561, -0.3559, 0.9126, -0.5977, 0.8255, -0.3524, 0.8456, -0.6245, 0.9126, -0.5977, 0.7561, -0.3559, 0.8456, -0.6245, 0.8701, -0.2943, 0.7561, -0.3559, 0.8456, -0.6245, 0.9906, -0.5967, 0.8701, -0.2943, 0.9906, -0.5967, 0.7561, -0.3559, 0.8701, -0.2943, 0.9906, -0.5967, 0.8456, -0.6245, 0.7561, -0.3559, 0.2918, -0.01138, 0.3671, -0.07726, 0.228, -0.1222, 0.228, -0.1222, 0.3671, -0.07726, 0.4583, -0.3108, 0.2739, -0.7563, 0.09214, -0.6939, 0.2647, -0.6778, 0.2898, -0.3209, 0.2647, -0.6778, 0.1321, -0.4308, 0.2739, -0.7563, 0.4537, -0.783, 0.4049, -0.8602, 0.08739, -0.3345, 0.2908, -0.2725, 0.2898, -0.3209, 0.08739, -0.3345, 0.2898, -0.3209, 0.1321, -0.4308, 0.1321, -0.4308, 0.2647, -0.6778, 0.09214, -0.6939, 0.09214, -0.6939, 0.2739, -0.7563, 0.1014, -0.7526, 0.09214, -0.6939, 0.005781, -0.6988, 0.006519, -0.4502, 0.6396, -0.4126, 0.479, -0.5495, 0.4583, -0.3108, 0.479, -0.5495, 0.6396, -0.4126, 0.5692, -0.7022, 0.4537, -0.783, 0.479, -0.5495, 0.5692, -0.7022, 0.2898, -0.3209, 0.4537, -0.783, 0.2647, -0.6778, 0.2898, -0.3209, 0.479, -0.5495, 0.4537, -0.783, 0.4537, -0.783, 0.5692, -0.7022, 0.5654, -0.8162, 0.4537, -0.783, 0.5389, -0.8901, 0.4049, -0.8602, 0.09662, -0.185, 0.2908, -0.2725, 0.08739, -0.3345, 0.5389, -0.8901, 0.4537, -0.783, 0.5654, -0.8162, 0.00517, -0.1905, 0.09662, -0.185, 0.08739, -0.3345, 0.228, -0.1222, 0.4583, -0.3108, 0.2908, -0.2725, 0.3671, -0.07726, 0.2918, -0.01138, 0.5377, -0.04311, 0.3671, -0.07726, 0.5377, -0.04311, 0.5378, -0.04303, 0.3671, -0.07726, 0.5378, -0.04303, 0.603, -0.1558, 0.7262, -0.131, 0.7309, -0.0357, 0.8028, -0.0486, 0.7262, -0.131, 0.8028, -0.0486, 0.8597, -0.1194, 0.004982, -0.7453, 0.07953, -0.9973, 0.01249, -0.9899, 0.004982, -0.7453, 0.1014, -0.7526, 0.07953, -0.9973, 0.1321, -0.4308, 0.09214, -0.6939, 0.006519, -0.4502, 0.2898, -0.3209, 0.4583, -0.3108, 0.479, -0.5495, 0.2908, -0.2725, 0.09662, -0.185, 0.228, -0.1222, 0.725, -0.1936, 0.7262, -0.131, 0.7708, -0.1882, 0.7708, -0.1882, 0.7262, -0.131, 0.8597, -0.1194, 0.8056, -0.6136, 0.8259, -0.3361, 0.7758, -0.3634, 0.8056, -0.6136, 0.8591, -0.6217, 0.8259, -0.3361, 0.8591, -0.6217, 0.7758, -0.3634, 0.8259, -0.3361, 0.2739, -0.7563, 0.2737, -0.9968, 0.1419, -1.0, 0.2739, -0.7563, 0.4049, -0.8602, 0.2737, -0.9968, 0.8591, -0.6217, 0.8056, -0.6136, 0.7758, -0.3634, 0.00517, -0.1905, 0.001637, -0.00492, 0.09662, -0.185, 0.03594, -0.008672, 0.09662, -0.185, 0.001637, -0.00492, 0.03594, -0.008672, 0.228, -0.1222, 0.09662, -0.185, 0.00517, -0.1905, 0.08739, -0.3345, 0.001605, -0.3739, 0.001605, -0.3739, 0.08739, -0.3345, 0.006519, -0.4502, 0.228, -0.1222, 0.03594, -0.008672, 0.2918, -0.01138, 0.006519, -0.4502, 0.08739, -0.3345, 0.1321, -0.4308, 0.7758, -0.3634, 0.7561, -0.2289, 0.8259, -0.3361, 0.8615, -0.2821, 0.8259, -0.3361, 0.7561, -0.2289, 0.8615, -0.2821, 0.7561, -0.2289, 0.7758, -0.3634, 0.8259, -0.3361, 0.9755, -0.6168, 0.8615, -0.2821, 0.8591, -0.6217, 0.9755, -0.6168, 0.8259, -0.3361, 0.8585, -0.8822, 0.894, -0.6929, 0.7243, -0.6929, 0.894, -0.6929, 0.7544, -0.8558, 0.7243, -0.6929, 0.9027, -0.8575, 0.7544, -0.8558, 0.894, -0.6929, 0.8126, -0.6929, 0.8179, -0.8558, 0.9557, -0.6912, 0.9538, -0.8575, 0.9557, -0.6912, 0.8179, -0.8558, 0.8116, -0.9966, 0.8179, -0.8558, 0.6679, -0.8558, 0.6679, -0.8558, 0.7544, -0.8558, 0.8116, -0.9966, 0.9027, -0.8575, 0.8116, -0.9966, 0.7544, -0.8558, 0.9538, -0.8575, 0.8116, -0.9966, 0.9027, -0.8575, 0.9538, -0.8575, 0.8179, -0.8558, 0.8116, -0.9966, 0.6697, -0.6929, 0.8126, -0.6929, 0.6684, -0.8844, 0.7102, -0.8835, 0.6697, -0.6929, 0.6684, -0.8844, 0.7243, -0.6929, 0.6697, -0.6929, 0.7102, -0.8835, 0.7243, -0.6929, 0.7102, -0.8835, 0.8585, -0.8822, 0.8581, -0.8829, 0.8021, -0.8832, 0.8126, -0.6929, 0.9548, -0.8777, 0.8581, -0.8829, 0.8126, -0.6929, 0.8126, -0.6929, 0.9557, -0.6912, 0.9548, -0.8777, 0.9557, -0.6912, 0.8971, -0.8784, 0.9548, -0.8777, 0.9557, -0.6912, 0.894, -0.6929, 0.8971, -0.8784, 0.8971, -0.8784, 0.894, -0.6929, 0.8585, -0.8822, 0.8179, -0.8558, 0.8126, -0.6929, 0.6697, -0.6929, 0.6697, -0.6929, 0.6679, -0.8558, 0.8179, -0.8558, 0.1014, -0.7526, 0.005781, -0.6988, 0.004982, -0.7453, 0.09214, -0.6939, 0.005781, -0.6988, 0.1014, -0.7526, 0.09662, -0.185, 0.001637, -0.00492, 0.00517, -0.1905, 0.03594, -0.008672, 0.001637, -0.00492, 0.09662, -0.185, 0.6396, -0.4126, 0.3671, -0.07726, 0.603, -0.1558, 0.4583, -0.3108, 0.3671, -0.07726, 0.6396, -0.4126, 0.005781, -0.6988, 0.1014, -0.7526, 0.004982, -0.7453, 0.09214, -0.6939, 0.1014, -0.7526, 0.005781, -0.6988, 0.1014, -0.7526, 0.1419, -1.0, 0.07953, -0.9973, 0.2739, -0.7563, 0.1419, -1.0, 0.1014, -0.7526, 0.4049, -0.8602, 0.5303, -0.9951, 0.2737, -0.9968, 0.5389, -0.8901, 0.5303, -0.9951, 0.4049, -0.8602, 0.9538, -0.8575, 0.894, -0.6929, 0.9557, -0.6912, 0.9027, -0.8575, 0.894, -0.6929, 0.9538, -0.8575, 0.8021, -0.8832, 0.6684, -0.8844, 0.8126, -0.6929, 0.7509, -0.8846, 0.6684, -0.8844, 0.8021, -0.8832, 0.6697, -0.6929, 0.7544, -0.8558, 0.6679, -0.8558, 0.7243, -0.6929, 0.7544, -0.8558, 0.6697, -0.6929])
me_ur.materials.append(mat_body)
me_ur.use_remesh_fix_poles = True
me_ur.use_remesh_preserve_attributes = False
me_ur.update()
me_h02ur = bpy.data.meshes.new('@h02ur')
me_h02ur.from_pydata([(0.3607, -0.02305, -0.06096), (0.3107, -0.02305, -0.06096), (0.3107, -0.02305, -0.111), (0.3607, -0.02305, -0.111), (0.3607, 0.02695, -0.111), (0.3107, 0.02695, -0.111), (0.3607, 0.02695, -0.06096), (0.3107, 0.02695, -0.06096)], [], [(2, 3, 0), (2, 0, 1), (2, 5, 4), (2, 4, 3), (3, 4, 6), (3, 6, 0), (0, 6, 7), (0, 7, 1), (4, 5, 7), (4, 7, 6), (5, 2, 1), (5, 1, 7)])
_uv = me_h02ur.uv_layers.new(name='UVMap')
_uv.uv.foreach_set('vector', [0.0, 0.0, 0.0, 0.0, 0.0, 0.0, 0.0, 0.0, 0.0, 0.0, 0.0, 0.0, 0.0, 0.0, 0.0, 0.0, 0.0, 0.0, 0.0, 0.0, 0.0, 0.0, 0.0, 0.0, 0.0, 0.0, 0.0, 0.0, 0.0, 0.0, 0.0, 0.0, 0.0, 0.0, 0.0, 0.0, 0.0, 0.0, 0.0, 0.0, 0.0, 0.0, 0.0, 0.0, 0.0, 0.0, 0.0, 0.0, 0.0, 0.0, 0.0, 0.0, 0.0, 0.0, 0.0, 0.0, 0.0, 0.0, 0.0, 0.0, 0.0, 0.0, 0.0, 0.0, 0.0, 0.0, 0.0, 0.0, 0.0, 0.0, 0.0, 0.0])
me_h02ur.materials.append(mat_vhots_axles)
me_h02ur.use_remesh_fix_poles = True
me_h02ur.use_remesh_preserve_attributes = False
me_h02ur.update()
me_ur_001 = bpy.data.meshes.new('ur.001')
me_ur_001.from_pydata([(0.07998, -0.2086, -0.173), (0.1961, -0.1356, -0.1486), (0.3179, -0.1693, -0.2093), (0.1827, -0.1955, -0.1269), (0.2718, -0.1414, 0.02604), (0.269, -0.1215, -0.1601), (0.06995, -0.1408, 0.07966), (0.8028, -0.05631, -0.1392), (0.7301, -0.08253, -0.1146), (0.7303, -0.07604, -0.1667), (0.6342, -0.09022, -0.1721), (0.2628, -0.0733, 0.2142), (0.524, -0.09813, -0.0384), (0.5025, -0.06715, 0.01147), (0.1741, -0.124, -0.1631), (0.6014, -0.06833, -0.02192), (0.6135, -0.1025, -0.09607), (0.0912, -0.0695, 0.1819), (0.5046, -0.01211, 0.03519), (0.2716, 0.003915, 0.2072), (0.6353, -0.014, -0.1902), (0.7296, -0.01897, -0.1828), (0.5654, -0.08478, -0.157), (0.5673, -0.01227, -0.1868), (0.2577, -0.0029, -0.1958), (0.1892, -0.002567, -0.2001), (0.7155, -0.04411, -0.05573), (0.7164, -0.01536, -0.05822), (0.09296, -0.00025, 0.163), (0.8102, -0.03317, -0.1536), (0.8105, -0.02275, -0.1545), (0.8426, -0.02144, -0.172), (-0.06793, 0.009396, -0.1297), (-0.05798, -0.01808, -0.1487), (0.8497, -0.01785, -0.1291), (0.8493, -0.03416, -0.1277), (-0.06067, -0.0373, -0.168), (0.6375, 0.06712, -0.1341), (0.5567, 0.09238, -0.1414), (0.5668, 0.1295, -0.1167), (0.6174, 0.0845, -0.07414), (0.5122, 0.14, -0.1763), (-0.06163, -0.03084, -0.1821), (0.5277, 0.07963, -0.000464), (-0.06158, -0.001742, -0.1931), (0.6143, -0.008136, -0.000737), (0.5059, -0.1578, -0.2142), (0.5524, -0.1121, -0.1794), (0.6506, -0.1335, -0.2121), (0.561, -0.1495, -0.1547), (0.3205, 0.1596, -0.209), (0.2017, 0.1308, -0.1871), (0.08872, 0.2086, -0.2116), (0.1908, 0.1912, -0.1654), (0.2775, 0.1324, -0.01817), (0.2739, 0.1137, -0.1576), (0.07588, 0.1424, 0.03526), (0.7327, 0.03846, -0.1741), (0.733, 0.05378, -0.1239), (0.8044, 0.02073, -0.1434), (0.2658, 0.07102, 0.1825), (0.5049, 0.04959, 0.04941), (0.1792, 0.1202, -0.1606), (0.6042, 0.06409, 0.004726), (0.09422, 0.07463, 0.1404), (0.5685, 0.06457, -0.119), (0.717, 0.02665, -0.05935), (0.8108, -0.004822, -0.1536), (-0.0571, 0.02415, -0.1467), (0.85, -0.001029, -0.128), (-0.05898, 0.04346, -0.166), (-0.06021, 0.03705, -0.1802), (0.6557, 0.1097, -0.2109), (-0.3596, -0.000383, -0.2045), (-0.3553, 0.03038, -0.2045), (-0.644, 0.04971, -0.1917), (-0.6556, 0.02998, -0.1917), (-0.6498, 0.03985, -0.1564), (-0.3608, -0.009426, -0.1764), (-0.3573, 0.01575, -0.159), (-0.6592, 0.02388, -0.1699), (-0.6404, 0.05581, -0.1699), (-0.85, 0.05861, -0.2063), (-0.3541, 0.03942, -0.1764)], [], [(2, 0, 1), (1, 3, 2), (2, 3, 0), (4, 1, 3), (4, 5, 1), (5, 3, 1), (5, 4, 3), (4, 0, 3), (4, 6, 0), (6, 1, 0), (6, 5, 1), (5, 0, 1), (5, 6, 0), (9, 7, 8), (11, 6, 4), (4, 12, 13), (5, 6, 14), (16, 15, 12), (12, 15, 13), (4, 13, 11), (6, 11, 17), (19, 11, 18), (9, 20, 21), (22, 20, 10), (20, 22, 23), (22, 5, 23), (5, 12, 4), (22, 12, 5), (23, 5, 24), (25, 5, 14), (16, 26, 15), (5, 25, 24), (26, 27, 15), (17, 19, 28), (7, 9, 29), (29, 9, 30), (30, 9, 21), (30, 31, 29), (29, 31, 7), (33, 28, 32), (17, 28, 33), (11, 13, 18), (10, 12, 22), (26, 16, 8), (31, 34, 35), (31, 35, 7), (39, 37, 38), (40, 37, 39), (41, 40, 39), (42, 6, 36), (14, 6, 42), (43, 40, 41), (8, 35, 26), (44, 14, 42), (25, 14, 44), (15, 27, 45), (35, 8, 7), (19, 17, 11), (20, 9, 10), (48, 46, 47), (47, 49, 48), (48, 49, 46), (16, 47, 49), (16, 10, 47), (10, 49, 47), (10, 16, 49), (16, 46, 49), (16, 12, 46), (12, 47, 46), (12, 10, 47), (10, 46, 47), (10, 12, 46), (52, 50, 51), (53, 51, 50), (53, 50, 52), (51, 54, 53), (55, 54, 51), (53, 55, 51), (54, 55, 53), (52, 54, 53), (56, 54, 52), (56, 51, 52), (56, 55, 51), (55, 52, 51), (55, 56, 52), (59, 57, 58), (58, 57, 37), (56, 60, 54), (43, 54, 61), (56, 55, 62), (63, 40, 43), (63, 43, 61), (61, 54, 60), (60, 56, 64), (60, 19, 18), (20, 57, 21), (65, 20, 23), (55, 65, 23), (43, 55, 54), (43, 65, 55), (55, 23, 24), (66, 40, 63), (27, 66, 63), (58, 37, 40), (57, 59, 67), (57, 67, 30), (57, 30, 21), (31, 30, 67), (31, 67, 59), (28, 68, 32), (28, 64, 68), (61, 60, 18), (43, 37, 65), (34, 31, 69), (64, 70, 68), (64, 56, 70), (69, 31, 59), (43, 38, 41), (43, 37, 38), (37, 41, 38), (56, 71, 70), (56, 62, 71), (37, 43, 41), (27, 34, 66), (69, 66, 34), (27, 63, 45), (45, 63, 18), (58, 69, 59), (18, 63, 61), (41, 72, 38), (39, 38, 72), (39, 72, 41), (38, 40, 39), (37, 40, 38), (44, 73, 74), (79, 77, 78), (80, 78, 77), (82, 77, 81), (81, 75, 82), (76, 82, 75), (80, 82, 76), (80, 77, 82), (32, 68, 79), (68, 70, 79), (83, 79, 70), (71, 83, 70), (74, 83, 71), (74, 71, 44), (33, 32, 79), (36, 33, 79), (79, 78, 36), (78, 42, 36), (78, 73, 42), (42, 73, 44), (77, 79, 83), (83, 81, 77), (9, 16, 10), (8, 16, 9), (36, 17, 33), (6, 17, 36), (26, 34, 27), (35, 34, 26), (18, 15, 45), (13, 15, 18), (37, 20, 65), (57, 20, 37), (55, 25, 62), (24, 25, 55), (19, 64, 28), (60, 64, 19), (40, 69, 58), (66, 69, 40), (62, 44, 71), (25, 44, 62), (73, 75, 74), (76, 75, 73), (80, 73, 78), (76, 73, 80), (83, 75, 81), (74, 75, 83)])
_uv = me_ur_001.uv_layers.new(name='UVMap')
_uv.uv.foreach_set('vector', [0.7594, -0.2216, 0.7561, -0.3559, 0.8701, -0.2943, 0.8701, -0.2943, 0.8255, -0.3524, 0.7594, -0.2216, 0.7594, -0.2216, 0.8255, -0.3524, 0.7561, -0.3559, 0.9126, -0.5977, 0.8701, -0.2943, 0.8255, -0.3524, 0.9126, -0.5977, 0.9906, -0.5967, 0.8701, -0.2943, 0.9906, -0.5967, 0.8255, -0.3524, 0.8701, -0.2943, 0.9906, -0.5967, 0.9126, -0.5977, 0.8255, -0.3524, 0.9126, -0.5977, 0.7561, -0.3559, 0.8255, -0.3524, 0.9126, -0.5977, 0.8456, -0.6245, 0.7561, -0.3559, 0.8456, -0.6245, 0.8701, -0.2943, 0.7561, -0.3559, 0.8456, -0.6245, 0.9906, -0.5967, 0.8701, -0.2943, 0.9906, -0.5967, 0.7561, -0.3559, 0.8701, -0.2943, 0.9906, -0.5967, 0.8456, -0.6245, 0.7561, -0.3559, 0.3671, -0.07726, 0.2918, -0.01138, 0.228, -0.1222, 0.09214, -0.6939, 0.2739, -0.7563, 0.2647, -0.6778, 0.2647, -0.6778, 0.2898, -0.3209, 0.1321, -0.4308, 0.4537, -0.783, 0.2739, -0.7563, 0.4049, -0.8602, 0.2908, -0.2725, 0.08739, -0.3345, 0.2898, -0.3209, 0.2898, -0.3209, 0.08739, -0.3345, 0.1321, -0.4308, 0.2647, -0.6778, 0.1321, -0.4308, 0.09214, -0.6939, 0.2739, -0.7563, 0.09214, -0.6939, 0.1014, -0.7526, 0.005781, -0.6988, 0.09214, -0.6939, 0.006519, -0.4502, 0.3671, -0.07726, 0.6396, -0.4126, 0.603, -0.1558, 0.479, -0.5495, 0.6396, -0.4126, 0.4583, -0.3108, 0.6396, -0.4126, 0.479, -0.5495, 0.5692, -0.7022, 0.479, -0.5495, 0.4537, -0.783, 0.5692, -0.7022, 0.4537, -0.783, 0.2898, -0.3209, 0.2647, -0.6778, 0.479, -0.5495, 0.2898, -0.3209, 0.4537, -0.783, 0.5692, -0.7022, 0.4537, -0.783, 0.5654, -0.8162, 0.5389, -0.8901, 0.4537, -0.783, 0.4049, -0.8602, 0.2908, -0.2725, 0.09662, -0.185, 0.08739, -0.3345, 0.4537, -0.783, 0.5389, -0.8901, 0.5654, -0.8162, 0.09662, -0.185, 0.00517, -0.1905, 0.08739, -0.3345, 0.1014, -0.7526, 0.005781, -0.6988, 0.004982, -0.7453, 0.2918, -0.01138, 0.3671, -0.07726, 0.5377, -0.04311, 0.5377, -0.04311, 0.3671, -0.07726, 0.5378, -0.04303, 0.5378, -0.04303, 0.3671, -0.07726, 0.603, -0.1558, 0.7309, -0.0357, 0.7262, -0.131, 0.8028, -0.0486, 0.8028, -0.0486, 0.7262, -0.131, 0.8597, -0.1194, 0.07953, -0.9973, 0.004982, -0.7453, 0.01249, -0.9899, 0.1014, -0.7526, 0.004982, -0.7453, 0.07953, -0.9973, 0.09214, -0.6939, 0.1321, -0.4308, 0.006519, -0.4502, 0.4583, -0.3108, 0.2898, -0.3209, 0.479, -0.5495, 0.09662, -0.185, 0.2908, -0.2725, 0.228, -0.1222, 0.7262, -0.131, 0.725, -0.1936, 0.7708, -0.1882, 0.7262, -0.131, 0.7708, -0.1882, 0.8597, -0.1194, 0.8615, -0.2821, 0.8591, -0.6217, 0.8259, -0.3361, 0.9755, -0.6168, 0.8591, -0.6217, 0.8615, -0.2821, 0.7758, -0.3634, 0.9755, -0.6168, 0.8615, -0.2821, 0.2737, -0.9968, 0.2739, -0.7563, 0.1419, -1.0, 0.4049, -0.8602, 0.2739, -0.7563, 0.2737, -0.9968, 0.8056, -0.6136, 0.9755, -0.6168, 0.7758, -0.3634, 0.228, -0.1222, 0.03594, -0.008672, 0.09662, -0.185, 0.5303, -0.9951, 0.4049, -0.8602, 0.2737, -0.9968, 0.5389, -0.8901, 0.4049, -0.8602, 0.5303, -0.9951, 0.08739, -0.3345, 0.00517, -0.1905, 0.001605, -0.3739, 0.03594, -0.008672, 0.228, -0.1222, 0.2918, -0.01138, 0.005781, -0.6988, 0.1014, -0.7526, 0.09214, -0.6939, 0.6396, -0.4126, 0.3671, -0.07726, 0.4583, -0.3108, 0.7561, -0.2289, 0.7758, -0.3634, 0.8259, -0.3361, 0.8259, -0.3361, 0.8615, -0.2821, 0.7561, -0.2289, 0.7561, -0.2289, 0.8615, -0.2821, 0.7758, -0.3634, 0.9755, -0.6168, 0.8259, -0.3361, 0.8615, -0.2821, 0.9755, -0.6168, 0.8591, -0.6217, 0.8259, -0.3361, 0.8591, -0.6217, 0.8615, -0.2821, 0.8259, -0.3361, 0.8591, -0.6217, 0.9755, -0.6168, 0.8615, -0.2821, 0.9755, -0.6168, 0.7758, -0.3634, 0.8615, -0.2821, 0.9755, -0.6168, 0.8056, -0.6136, 0.7758, -0.3634, 0.8056, -0.6136, 0.8259, -0.3361, 0.7758, -0.3634, 0.8056, -0.6136, 0.8591, -0.6217, 0.8259, -0.3361, 0.8591, -0.6217, 0.7758, -0.3634, 0.8259, -0.3361, 0.8591, -0.6217, 0.8056, -0.6136, 0.7758, -0.3634, 0.7561, -0.3559, 0.7594, -0.2216, 0.8701, -0.2943, 0.8255, -0.3524, 0.8701, -0.2943, 0.7594, -0.2216, 0.8255, -0.3524, 0.7594, -0.2216, 0.7561, -0.3559, 0.8701, -0.2943, 0.9126, -0.5977, 0.8255, -0.3524, 0.9906, -0.5967, 0.9126, -0.5977, 0.8701, -0.2943, 0.8255, -0.3524, 0.9906, -0.5967, 0.8701, -0.2943, 0.9126, -0.5977, 0.9906, -0.5967, 0.8255, -0.3524, 0.7561, -0.3559, 0.9126, -0.5977, 0.8255, -0.3524, 0.8456, -0.6245, 0.9126, -0.5977, 0.7561, -0.3559, 0.8456, -0.6245, 0.8701, -0.2943, 0.7561, -0.3559, 0.8456, -0.6245, 0.9906, -0.5967, 0.8701, -0.2943, 0.9906, -0.5967, 0.7561, -0.3559, 0.8701, -0.2943, 0.9906, -0.5967, 0.8456, -0.6245, 0.7561, -0.3559, 0.2918, -0.01138, 0.3671, -0.07726, 0.228, -0.1222, 0.228, -0.1222, 0.3671, -0.07726, 0.4583, -0.3108, 0.2739, -0.7563, 0.09214, -0.6939, 0.2647, -0.6778, 0.2898, -0.3209, 0.2647, -0.6778, 0.1321, -0.4308, 0.2739, -0.7563, 0.4537, -0.783, 0.4049, -0.8602, 0.08739, -0.3345, 0.2908, -0.2725, 0.2898, -0.3209, 0.08739, -0.3345, 0.2898, -0.3209, 0.1321, -0.4308, 0.1321, -0.4308, 0.2647, -0.6778, 0.09214, -0.6939, 0.09214, -0.6939, 0.2739, -0.7563, 0.1014, -0.7526, 0.09214, -0.6939, 0.005781, -0.6988, 0.006519, -0.4502, 0.6396, -0.4126, 0.3671, -0.07726, 0.603, -0.1558, 0.479, -0.5495, 0.6396, -0.4126, 0.5692, -0.7022, 0.4537, -0.783, 0.479, -0.5495, 0.5692, -0.7022, 0.2898, -0.3209, 0.4537, -0.783, 0.2647, -0.6778, 0.2898, -0.3209, 0.479, -0.5495, 0.4537, -0.783, 0.4537, -0.783, 0.5692, -0.7022, 0.5654, -0.8162, 0.09662, -0.185, 0.2908, -0.2725, 0.08739, -0.3345, 0.00517, -0.1905, 0.09662, -0.185, 0.08739, -0.3345, 0.228, -0.1222, 0.4583, -0.3108, 0.2908, -0.2725, 0.3671, -0.07726, 0.2918, -0.01138, 0.5377, -0.04311, 0.3671, -0.07726, 0.5377, -0.04311, 0.5378, -0.04303, 0.3671, -0.07726, 0.5378, -0.04303, 0.603, -0.1558, 0.7262, -0.131, 0.7309, -0.0357, 0.8028, -0.0486, 0.7262, -0.131, 0.8028, -0.0486, 0.8597, -0.1194, 0.004982, -0.7453, 0.07953, -0.9973, 0.01249, -0.9899, 0.004982, -0.7453, 0.1014, -0.7526, 0.07953, -0.9973, 0.1321, -0.4308, 0.09214, -0.6939, 0.006519, -0.4502, 0.2898, -0.3209, 0.4583, -0.3108, 0.479, -0.5495, 0.725, -0.1936, 0.7262, -0.131, 0.7708, -0.1882, 0.1014, -0.7526, 0.1419, -1.0, 0.07953, -0.9973, 0.1014, -0.7526, 0.2739, -0.7563, 0.1419, -1.0, 0.7708, -0.1882, 0.7262, -0.131, 0.8597, -0.1194, 0.8056, -0.6136, 0.8259, -0.3361, 0.7758, -0.3634, 0.8056, -0.6136, 0.8591, -0.6217, 0.8259, -0.3361, 0.8591, -0.6217, 0.7758, -0.3634, 0.8259, -0.3361, 0.2739, -0.7563, 0.2737, -0.9968, 0.1419, -1.0, 0.2739, -0.7563, 0.4049, -0.8602, 0.2737, -0.9968, 0.8591, -0.6217, 0.8056, -0.6136, 0.7758, -0.3634, 0.00517, -0.1905, 0.001637, -0.00492, 0.09662, -0.185, 0.03594, -0.008672, 0.09662, -0.185, 0.001637, -0.00492, 0.00517, -0.1905, 0.08739, -0.3345, 0.001605, -0.3739, 0.001605, -0.3739, 0.08739, -0.3345, 0.006519, -0.4502, 0.228, -0.1222, 0.03594, -0.008672, 0.2918, -0.01138, 0.006519, -0.4502, 0.08739, -0.3345, 0.1321, -0.4308, 0.7758, -0.3634, 0.7561, -0.2289, 0.8259, -0.3361, 0.8615, -0.2821, 0.8259, -0.3361, 0.7561, -0.2289, 0.8615, -0.2821, 0.7561, -0.2289, 0.7758, -0.3634, 0.8259, -0.3361, 0.9755, -0.6168, 0.8615, -0.2821, 0.8591, -0.6217, 0.9755, -0.6168, 0.8259, -0.3361, 0.8585, -0.8822, 0.894, -0.6929, 0.7243, -0.6929, 0.8126, -0.6929, 0.8179, -0.8558, 0.9557, -0.6912, 0.9538, -0.8575, 0.9557, -0.6912, 0.8179, -0.8558, 0.8116, -0.9966, 0.8179, -0.8558, 0.6679, -0.8558, 0.6679, -0.8558, 0.7544, -0.8558, 0.8116, -0.9966, 0.9027, -0.8575, 0.8116, -0.9966, 0.7544, -0.8558, 0.9538, -0.8575, 0.8116, -0.9966, 0.9027, -0.8575, 0.9538, -0.8575, 0.8179, -0.8558, 0.8116, -0.9966, 0.8021, -0.8832, 0.7509, -0.8846, 0.8126, -0.6929, 0.7509, -0.8846, 0.6684, -0.8844, 0.8126, -0.6929, 0.6697, -0.6929, 0.8126, -0.6929, 0.6684, -0.8844, 0.7102, -0.8835, 0.6697, -0.6929, 0.6684, -0.8844, 0.7243, -0.6929, 0.6697, -0.6929, 0.7102, -0.8835, 0.7243, -0.6929, 0.7102, -0.8835, 0.8585, -0.8822, 0.8581, -0.8829, 0.8021, -0.8832, 0.8126, -0.6929, 0.9548, -0.8777, 0.8581, -0.8829, 0.8126, -0.6929, 0.8126, -0.6929, 0.9557, -0.6912, 0.9548, -0.8777, 0.9557, -0.6912, 0.8971, -0.8784, 0.9548, -0.8777, 0.9557, -0.6912, 0.894, -0.6929, 0.8971, -0.8784, 0.8971, -0.8784, 0.894, -0.6929, 0.8585, -0.8822, 0.8179, -0.8558, 0.8126, -0.6929, 0.6697, -0.6929, 0.6697, -0.6929, 0.6679, -0.8558, 0.8179, -0.8558, 0.3671, -0.07726, 0.2908, -0.2725, 0.4583, -0.3108, 0.228, -0.1222, 0.2908, -0.2725, 0.3671, -0.07726, 0.1419, -1.0, 0.1014, -0.7526, 0.07953, -0.9973, 0.2739, -0.7563, 0.1014, -0.7526, 0.1419, -1.0, 0.09662, -0.185, 0.001637, -0.00492, 0.00517, -0.1905, 0.03594, -0.008672, 0.001637, -0.00492, 0.09662, -0.185, 0.006519, -0.4502, 0.08739, -0.3345, 0.001605, -0.3739, 0.1321, -0.4308, 0.08739, -0.3345, 0.006519, -0.4502, 0.4583, -0.3108, 0.6396, -0.4126, 0.479, -0.5495, 0.3671, -0.07726, 0.6396, -0.4126, 0.4583, -0.3108, 0.4537, -0.783, 0.5389, -0.8901, 0.4049, -0.8602, 0.5654, -0.8162, 0.5389, -0.8901, 0.4537, -0.783, 0.005781, -0.6988, 0.1014, -0.7526, 0.004982, -0.7453, 0.09214, -0.6939, 0.1014, -0.7526, 0.005781, -0.6988, 0.2908, -0.2725, 0.03594, -0.008672, 0.228, -0.1222, 0.09662, -0.185, 0.03594, -0.008672, 0.2908, -0.2725, 0.4049, -0.8602, 0.5303, -0.9951, 0.2737, -0.9968, 0.5389, -0.8901, 0.5303, -0.9951, 0.4049, -0.8602, 0.894, -0.6929, 0.7544, -0.8558, 0.7243, -0.6929, 0.9027, -0.8575, 0.7544, -0.8558, 0.894, -0.6929, 0.9538, -0.8575, 0.894, -0.6929, 0.9557, -0.6912, 0.9027, -0.8575, 0.894, -0.6929, 0.9538, -0.8575, 0.6697, -0.6929, 0.7544, -0.8558, 0.6679, -0.8558, 0.7243, -0.6929, 0.7544, -0.8558, 0.6697, -0.6929])
me_ur_001.materials.append(mat_body)
me_ur_001.use_remesh_fix_poles = True
me_ur_001.use_remesh_preserve_attributes = False
me_ur_001.update()
me_h02ur_001 = bpy.data.meshes.new('@h02ur.001')
me_h02ur_001.from_pydata([(0.3607, -0.02305, -0.05542), (0.3107, -0.02305, -0.05542), (0.3107, -0.02305, -0.1054), (0.3607, -0.02305, -0.1054), (0.3607, 0.02695, -0.1054), (0.3107, 0.02695, -0.1054), (0.3607, 0.02695, -0.05542), (0.3107, 0.02695, -0.05542)], [], [(2, 3, 0), (2, 0, 1), (2, 5, 4), (2, 4, 3), (3, 4, 6), (3, 6, 0), (0, 6, 7), (0, 7, 1), (4, 5, 7), (4, 7, 6), (5, 2, 1), (5, 1, 7)])
_uv = me_h02ur_001.uv_layers.new(name='UVMap')
_uv.uv.foreach_set('vector', [0.0, 0.0, 0.0, 0.0, 0.0, 0.0, 0.0, 0.0, 0.0, 0.0, 0.0, 0.0, 0.0, 0.0, 0.0, 0.0, 0.0, 0.0, 0.0, 0.0, 0.0, 0.0, 0.0, 0.0, 0.0, 0.0, 0.0, 0.0, 0.0, 0.0, 0.0, 0.0, 0.0, 0.0, 0.0, 0.0, 0.0, 0.0, 0.0, 0.0, 0.0, 0.0, 0.0, 0.0, 0.0, 0.0, 0.0, 0.0, 0.0, 0.0, 0.0, 0.0, 0.0, 0.0, 0.0, 0.0, 0.0, 0.0, 0.0, 0.0, 0.0, 0.0, 0.0, 0.0, 0.0, 0.0, 0.0, 0.0, 0.0, 0.0, 0.0, 0.0])
me_h02ur_001.materials.append(mat_vhots_axles)
me_h02ur_001.use_remesh_fix_poles = True
me_h02ur_001.use_remesh_preserve_attributes = False
me_h02ur_001.update()
me_plane_016 = bpy.data.meshes.new('Plane.016')
me_plane_016.from_pydata([(-3.725e-08, 0.5, 7.078e-08), (9.686e-08, -0.5, -6.333e-08)], [(0, 1)], [])
_uv = me_plane_016.uv_layers.new(name='UVMap')
_uv.uv.foreach_set('vector', [])
me_plane_016.materials.append(mat_vhots_axles)
me_plane_016.use_remesh_fix_poles = True
me_plane_016.use_remesh_preserve_attributes = False
me_plane_016.update()
me_plane_017 = bpy.data.meshes.new('Plane.017')
me_plane_017.from_pydata([(0.0, 0.5, -7.451e-09), (0.0, -0.5, 1.49e-08)], [(0, 1)], [])
_uv = me_plane_017.uv_layers.new(name='UVMap')
_uv.uv.foreach_set('vector', [])
me_plane_017.materials.append(mat_vhots_axles)
me_plane_017.use_remesh_fix_poles = True
me_plane_017.use_remesh_preserve_attributes = False
me_plane_017.update()
me_cube = bpy.data.meshes.new('Cube')
me_cube.from_pydata([(-0.01, -0.01, -0.01), (-0.01, -0.01, 0.01), (-0.01, 0.01, -0.01), (-0.01, 0.01, 0.01), (0.01, -0.01, -0.01), (0.01, -0.01, 0.01), (0.01, 0.01, -0.01), (0.01, 0.01, 0.01)], [], [(0, 1, 3, 2), (2, 3, 7, 6), (6, 7, 5, 4), (4, 5, 1, 0), (2, 6, 4, 0), (7, 3, 1, 5)])
_uv = me_cube.uv_layers.new(name='UVMap')
_uv.uv.foreach_set('vector', [0.375, 0.0, 0.625, 0.0, 0.625, 0.25, 0.375, 0.25, 0.375, 0.25, 0.625, 0.25, 0.625, 0.5, 0.375, 0.5, 0.375, 0.5, 0.625, 0.5, 0.625, 0.75, 0.375, 0.75, 0.375, 0.75, 0.625, 0.75, 0.625, 1.0, 0.375, 1.0, 0.125, 0.5, 0.375, 0.5, 0.375, 0.75, 0.125, 0.75, 0.625, 0.5, 0.875, 0.5, 0.875, 0.75, 0.625, 0.75])
me_cube.materials.append(mat_vhots_axles)
me_cube.use_remesh_fix_poles = True
me_cube.use_remesh_preserve_attributes = False
me_cube.update()
me_plane_019 = bpy.data.meshes.new('Plane.019')
me_plane_019.from_pydata([(-0.432, 0.5, 8.643e-08), (-0.2727, 0.5, 6.269e-08), (-0.02357, -0.5, 3.214e-09), (-0.001635, -0.2185, 6.239e-09), (-0.001635, -0.06007, 9.779e-09), (-0.432, -0.06278, 7.385e-08), (-0.1923, -0.5, 2.836e-08)], [], [(5, 6, 2, 3, 4, 1, 0)])
_uv = me_plane_019.uv_layers.new(name='UVMap')
_uv.uv.foreach_set('vector', [0.0, 0.5628, 0.4993, 1.0, 0.8509, 1.0, 0.8966, 0.7185, 0.8966, 0.5601, 0.3318, 0.0, 0.0, 0.0])
me_plane_019.materials.append(mat_wing)
me_plane_019.use_remesh_fix_poles = True
me_plane_019.use_remesh_preserve_attributes = False
me_plane_019.update()
me_plane_020 = bpy.data.meshes.new('Plane.020')
me_plane_020.from_pydata([(-0.432, -0.5, 6.407e-08), (-0.02113, 0.5, 2.52e-08), (-0.2721, -0.5, 4.025e-08), (-0.002244, 0.2263, 1.627e-08), (-0.002244, 0.07091, 1.28e-08), (-0.2709, 0.5, 6.242e-08), (-0.432, 0.03171, 7.596e-08)], [], [(0, 2, 4, 3, 1, 5, 6)])
_uv = me_plane_020.uv_layers.new(name='UVMap')
_uv.uv.foreach_set('vector', [0.0, 0.0, 0.3331, 0.0, 0.8953, 0.5709, 0.8953, 0.7263, 0.856, 1.0, 0.3356, 1.0, 0.0, 0.5317])
me_plane_020.materials.append(mat_wing)
me_plane_020.use_remesh_fix_poles = True
me_plane_020.use_remesh_preserve_attributes = False
me_plane_020.update()
me_plane_013 = bpy.data.meshes.new('Plane.013')
me_plane_013.from_pydata([(-1.08, 0.5, 8.643e-08), (-0.6818, 0.5, 6.269e-08), (-0.05892, -0.5, 3.214e-09), (-0.004088, -0.2185, 6.239e-09), (-0.004088, -0.06007, 9.779e-09), (-1.08, -0.06278, 7.385e-08), (-0.4808, -0.5, 2.836e-08)], [], [(5, 6, 2, 3, 4, 1, 0)])
_uv = me_plane_013.uv_layers.new(name='UVMap')
_uv.uv.foreach_set('vector', [0.0, 0.5628, 0.4993, 1.0, 0.8509, 1.0, 0.8966, 0.7185, 0.8966, 0.5601, 0.3318, 0.0, 0.0, 0.0])
me_plane_013.materials.append(mat_wing)
me_plane_013.use_remesh_fix_poles = True
me_plane_013.use_remesh_preserve_attributes = False
me_plane_013.update()
me_plane_006 = bpy.data.meshes.new('Plane.006')
me_plane_006.from_pydata([(-1.08, -0.5, 6.407e-08), (-0.05282, 0.5, 2.52e-08), (-0.6803, -0.5, 4.025e-08), (-0.005611, 0.2263, 1.627e-08), (-0.005611, 0.07091, 1.28e-08), (-0.6773, 0.5, 6.242e-08), (-1.08, 0.03171, 7.596e-08)], [], [(0, 2, 4, 3, 1, 5, 6)])
_uv = me_plane_006.uv_layers.new(name='UVMap')
_uv.uv.foreach_set('vector', [0.0, 0.0, 0.3331, 0.0, 0.8953, 0.5709, 0.8953, 0.7263, 0.856, 1.0, 0.3356, 1.0, 0.0, 0.5317])
me_plane_006.materials.append(mat_wing)
me_plane_006.use_remesh_fix_poles = True
me_plane_006.use_remesh_preserve_attributes = False
me_plane_006.update()

# ---- objects
ob_rat = bpy.data.objects.new('rat', me_combine)
ob_ratf = bpy.data.objects.new('ratf', me_combine_001)
ob_wa = bpy.data.objects.new('wa', me_ur)
ob_h02wa = bpy.data.objects.new('@h02wa', me_h02ur)
ob_wb = bpy.data.objects.new('wb', me_ur_001)
ob_h02wb = bpy.data.objects.new('@h02wb', me_h02ur_001)
ob_x00ra = bpy.data.objects.new('@x00ra', me_plane_016)
ob_x01ra = bpy.data.objects.new('@x01ra', me_plane_017)
ob_h02ra = bpy.data.objects.new('@h02ra', me_cube)
ob_s01wr = bpy.data.objects.new('@s01wr', me_plane_019)
ob_s00wl = bpy.data.objects.new('@s00wl', me_plane_020)
ob_s01xr = bpy.data.objects.new('@s01xr', me_plane_013)
ob_s00xl = bpy.data.objects.new('@s00xl', me_plane_006)
ob_ref_xr = bpy.data.objects.new('ref.xr', None)
ob_ref_xl = bpy.data.objects.new('ref.xl', None)

# ---- transforms, parenting, visibility, modifiers, constraints
ob_rat.location = (-0.3917, -2.0, 0.2091)
ob_ratf.location = (0.0, 0.0, 0.0)
ob_wa.location = (-0.3917, 2.0, 0.2091)
ob_h02wa.location = (-0.3917, 2.0, 0.2091)
ob_wb.location = (-0.3917, 4.0, 0.2091)
ob_h02wb.location = (-0.3917, 4.0, 0.2091)
ob_x00ra.location = (-0.12, 0.0, 0.0)
ob_x00ra.scale = (1.0, 1.0, 1.0)
_c = ob_x00ra.constraints.new('COPY_LOCATION'); _c.name = 'Copy Location'
_c.active = False
_c.target = ob_ref_xl
_c = ob_x00ra.constraints.new('COPY_ROTATION'); _c.name = 'Copy Rotation'
_c.target = ob_ref_xl
ob_x01ra.location = (-0.12, 0.0, 0.0)
ob_x01ra.scale = (1.0, 1.0, 1.0)
_c = ob_x01ra.constraints.new('COPY_LOCATION'); _c.name = 'Copy Location'
_c.target = ob_ref_xr
_c = ob_x01ra.constraints.new('COPY_ROTATION'); _c.name = 'Copy Rotation'
_c.target = ob_ref_xr
ob_h02ra.location = (0.0, 0.0, 0.1)
ob_s01wr.location = (-0.12, 0.0, 0.0)
ob_s01wr.scale = (1.0, 1.0, 1.0)
_c = ob_s01wr.constraints.new('COPY_TRANSFORMS'); _c.name = 'Copy Transforms'
_c.target = ob_ref_xr
ob_s00wl.location = (-0.12, 0.0, 0.0)
ob_s00wl.scale = (1.0, 1.0, 1.0)
_c = ob_s00wl.constraints.new('COPY_TRANSFORMS'); _c.name = 'Copy Transforms'
_c.target = ob_ref_xl
ob_s01xr.location = (-0.12, 0.0, 0.0)
ob_s01xr.scale = (1.0, 1.0, 1.0)
_c = ob_s01xr.constraints.new('COPY_TRANSFORMS'); _c.name = 'Copy Transforms'
_c.target = ob_ref_xr
ob_s00xl.location = (-0.12, 0.0, 0.0)
ob_s00xl.scale = (1.0, 1.0, 1.0)
_c = ob_s00xl.constraints.new('COPY_TRANSFORMS'); _c.name = 'Copy Transforms'
_c.target = ob_ref_xl
ob_ref_xr.location = (-0.1309, -0.08562, 0.2945)
ob_ref_xr.rotation_euler = (0.4645, 1.257, -4.276)
ob_ref_xr.scale = (1.0, 1.0, 1.0)
ob_ref_xr.empty_display_type = 'ARROWS'
ob_ref_xr.empty_display_size = 0.5
ob_ref_xl.location = (-0.1399, 0.08586, 0.2945)
ob_ref_xl.rotation_euler = (-0.4645, 1.257, -2.007)
ob_ref_xl.scale = (1.0, 1.0, 1.0)
ob_ref_xl.empty_display_type = 'ARROWS'
ob_ref_xl.empty_display_size = 0.5

# ---- collection membership
col_stand.objects.link(ob_rat)
col_fly.objects.link(ob_ratf)
col_walk1.objects.link(ob_wa)
col_walk1.objects.link(ob_h02wa)
col_walk2.objects.link(ob_wb)
col_walk2.objects.link(ob_h02wb)
col_axes.objects.link(ob_x00ra)
col_axes.objects.link(ob_x01ra)
col_axes.objects.link(ob_h02ra)
col_wings_short.objects.link(ob_s01wr)
col_wings_short.objects.link(ob_s00wl)
col_wings_long.objects.link(ob_s01xr)
col_wings_long.objects.link(ob_s00xl)
col_ref_points__do_not_export.objects.link(ob_ref_xr)
col_ref_points__do_not_export.objects.link(ob_ref_xl)
def _layer_coll(name, lc=None):
    lc = lc or bpy.context.view_layer.layer_collection
    for c in lc.children:
        if c.name == name: return c
        r = _layer_coll(name, c)
        if r: return r
_layer_coll('stand').exclude = True
_layer_coll('walk1').exclude = True
_layer_coll('walk2').exclude = True
_layer_coll('wings_short').exclude = True
_layer_coll('ref points (do not export)').exclude = True

# ---- scene / render settings (as saved in the file)
scene.frame_start = 1; scene.frame_end = 250; scene.frame_set(1)
scene.render.engine = 'BLENDER_EEVEE_NEXT'
scene.cycles.use_denoising = False
scene.cycles.sampling_pattern = 'TABULATED_SOBOL'
scene.cycles.use_light_tree = False
scene.view_settings.view_transform = 'Filmic'
bpy.context.view_layer.update()

# ---- added for rendering (the .blend has no active camera and no usable light): camera, sun
cam_auto = bpy.data.cameras.new('AutoCamera')
cam_auto.lens = 50.0
cam_auto.sensor_width = 36.0
cam_auto.clip_end = 1000.0
ob_auto_camera = bpy.data.objects.new('AutoCamera', cam_auto)
scene.collection.objects.link(ob_auto_camera)
ob_auto_camera.location = (2.41361, -3.12251, 2.66698)
ob_auto_camera.rotation_euler = (1.09748, -7.21219e-08, 0.694738)
scene.camera = ob_auto_camera
light_auto_sun = bpy.data.lights.new('AutoSun', 'SUN')
light_auto_sun.energy = 3.0
light_auto_sun.angle = 0.0523599
ob_auto_sun = bpy.data.objects.new('AutoSun', light_auto_sun)
scene.collection.objects.link(ob_auto_sun)
ob_auto_sun.rotation_euler = (0.872665, 0.174533, 0.523599)
bpy.context.view_layer.update()

